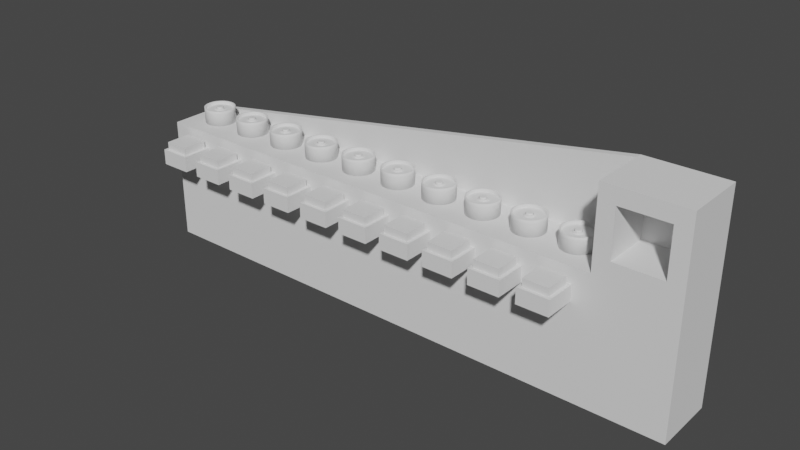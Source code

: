 # Source: Pillars.blend  (saved by Blender 3.0.42; exported with 4.5.12 LTS)
import bpy
from mathutils import Matrix  # noqa: F401  (used for matrix-valued properties, if any)

bpy.ops.wm.read_factory_settings(use_empty=True)
scene = bpy.context.scene
scene.name = 'Scene'

# ---- materials (node trees are filled in below, after node groups)
mat_paper = bpy.data.materials.new('Paper')
mat_paperdark = bpy.data.materials.new('PaperDark')
mat_darkness = bpy.data.materials.new('Darkness')
mat_red = bpy.data.materials.new('Red')
mat_interactable = bpy.data.materials.new('Interactable')

# ---- material node trees

# ---- world
world_world = bpy.data.worlds.new('World'); scene.world = world_world
world_world.use_nodes = True; world_world.node_tree.nodes.clear()
_N = world_world.node_tree.nodes; _L = world_world.node_tree.links
n0 = _N.new('ShaderNodeOutputWorld'); n0.name = 'World Output'; n0.location = (300, 300)
n1 = _N.new('ShaderNodeBackground'); n1.name = 'Background'; n1.location = (10, 300)
n1.inputs[0].default_value = (0.05088, 0.05088, 0.05088, 1.0)
_L.new(n1.outputs[0], n0.inputs[0])
n0.is_active_output = True
world_world.color = (0.05088, 0.05088, 0.05088)
world_world.use_sun_shadow = False
world_world.sun_shadow_jitter_overblur = 0.0

# ---- meshes
me_cube = bpy.data.meshes.new('Cube')
me_cube.from_pydata([(-4.5, -1.0, 1.192e-07), (-4.5, -1.0, 2.0), (-4.5, -1.192e-07, 1.192e-07), (-4.5, -1.192e-07, 2.0), (4.5, -1.0, 1.192e-07), (4.25, -1.0, 2.25), (4.5, -1.192e-07, 1.192e-07), (4.5, -1.192e-07, 2.0), (3.25, -1.192e-07, 2.0), (3.5, -1.0, 2.25), (3.25, -1.192e-07, 3.25), (4.5, -1.192e-07, 3.25), (4.25, -1.0, 3.0), (3.5, -1.0, 3.0), (4.5, -1.0, 2.0), (3.25, -1.0, 2.0), (4.5, -1.0, 3.25), (3.25, -1.0, 3.25), (4.25, -0.25, 2.25), (3.5, -0.25, 2.25), (4.25, -0.25, 3.0), (3.5, -0.25, 3.0), (-4.25, -1.5, 1.5), (-4.25, -1.5, 1.75), (-4.25, -1.0, 1.5), (-4.25, -1.0, 1.75), (-3.75, -1.5, 1.5), (-3.75, -1.5, 1.75), (-3.75, -1.0, 1.5), (-3.75, -1.0, 1.75), (-3.5, -1.5, 1.5), (-3.5, -1.5, 1.75), (-3.5, -1.0, 1.5), (-3.5, -1.0, 1.75), (-3.0, -1.5, 1.5), (-3.0, -1.5, 1.75), (-3.0, -1.0, 1.5), (-3.0, -1.0, 1.75), (-2.75, -1.5, 1.5), (-2.75, -1.5, 1.75), (-2.75, -1.0, 1.5), (-2.75, -1.0, 1.75), (-2.25, -1.5, 1.5), (-2.25, -1.5, 1.75), (-2.25, -1.0, 1.5), (-2.25, -1.0, 1.75), (-2.0, -1.5, 1.5), (-2.0, -1.5, 1.75), (-2.0, -1.0, 1.5), (-2.0, -1.0, 1.75), (-1.5, -1.5, 1.5), (-1.5, -1.5, 1.75), (-1.5, -1.0, 1.5), (-1.5, -1.0, 1.75), (-1.25, -1.5, 1.5), (-1.25, -1.5, 1.75), (-1.25, -1.0, 1.5), (-1.25, -1.0, 1.75), (-0.75, -1.5, 1.5), (-0.75, -1.5, 1.75), (-0.75, -1.0, 1.5), (-0.75, -1.0, 1.75), (-0.5, -1.5, 1.5), (-0.5, -1.5, 1.75), (-0.5, -1.0, 1.5), (-0.5, -1.0, 1.75), (4.768e-07, -1.5, 1.5), (4.768e-07, -1.5, 1.75), (4.768e-07, -1.0, 1.5), (4.768e-07, -1.0, 1.75), (0.25, -1.5, 1.5), (0.25, -1.5, 1.75), (0.25, -1.0, 1.5), (0.25, -1.0, 1.75), (0.75, -1.5, 1.5), (0.75, -1.5, 1.75), (0.75, -1.0, 1.5), (0.75, -1.0, 1.75), (1.0, -1.5, 1.5), (1.0, -1.5, 1.75), (1.0, -1.0, 1.5), (1.0, -1.0, 1.75), (1.5, -1.5, 1.5), (1.5, -1.5, 1.75), (1.5, -1.0, 1.5), (1.5, -1.0, 1.75), (1.75, -1.5, 1.5), (1.75, -1.5, 1.75), (1.75, -1.0, 1.5), (1.75, -1.0, 1.75), (2.25, -1.5, 1.5), (2.25, -1.5, 1.75), (2.25, -1.0, 1.5), (2.25, -1.0, 1.75), (2.5, -1.5, 1.5), (2.5, -1.5, 1.75), (2.5, -1.0, 1.5), (2.5, -1.0, 1.75), (3.0, -1.5, 1.5), (3.0, -1.5, 1.75), (3.0, -1.0, 1.5), (3.0, -1.0, 1.75)], [], [(0, 1, 3, 2), (2, 3, 8, 7, 6), (6, 7, 14, 4), (4, 14, 15, 1, 0), (2, 6, 4, 0), (8, 3, 1, 15), (9, 5, 18, 19), (11, 10, 17, 16), (7, 8, 10, 11), (8, 15, 17, 10), (14, 7, 11, 16), (5, 9, 15, 14), (13, 12, 16, 17), (12, 5, 14, 16), (9, 13, 17, 15), (19, 18, 20, 21), (13, 9, 19, 21), (12, 13, 21, 20), (5, 12, 20, 18), (22, 23, 25, 24), (24, 25, 29, 28), (28, 29, 27, 26), (26, 27, 23, 22), (24, 28, 26, 22), (29, 25, 23, 27), (30, 31, 33, 32), (32, 33, 37, 36), (36, 37, 35, 34), (34, 35, 31, 30), (32, 36, 34, 30), (37, 33, 31, 35), (38, 39, 41, 40), (40, 41, 45, 44), (44, 45, 43, 42), (42, 43, 39, 38), (40, 44, 42, 38), (45, 41, 39, 43), (46, 47, 49, 48), (48, 49, 53, 52), (52, 53, 51, 50), (50, 51, 47, 46), (48, 52, 50, 46), (53, 49, 47, 51), (54, 55, 57, 56), (56, 57, 61, 60), (60, 61, 59, 58), (58, 59, 55, 54), (56, 60, 58, 54), (61, 57, 55, 59), (62, 63, 65, 64), (64, 65, 69, 68), (68, 69, 67, 66), (66, 67, 63, 62), (64, 68, 66, 62), (69, 65, 63, 67), (70, 71, 73, 72), (72, 73, 77, 76), (76, 77, 75, 74), (74, 75, 71, 70), (72, 76, 74, 70), (77, 73, 71, 75), (78, 79, 81, 80), (80, 81, 85, 84), (84, 85, 83, 82), (82, 83, 79, 78), (80, 84, 82, 78), (85, 81, 79, 83), (86, 87, 89, 88), (88, 89, 93, 92), (92, 93, 91, 90), (90, 91, 87, 86), (88, 92, 90, 86), (93, 89, 87, 91), (94, 95, 97, 96), (96, 97, 101, 100), (100, 101, 99, 98), (98, 99, 95, 94), (96, 100, 98, 94), (101, 97, 95, 99)])
_uv = me_cube.uv_layers.new(name='UVMap')
_uv.uv.foreach_set('vector', [0.95, 0.325, 0.95, 0.525, 0.85, 0.525, 0.85, 0.325, 0.325, 0.0, 0.525, 0.0, 0.525, 0.775, 0.525, 0.9, 0.325, 0.9, 0.95, 8.742e-09, 0.95, 0.2, 0.85, 0.2, 0.85, 0.0, 0.325, 0.9, 0.125, 0.9, 0.125, 0.775, 0.125, 0.0, 0.325, 0.0, 0.75, 0.0, 0.75, 0.9, 0.65, 0.9, 0.65, 0.0, 0.85, 0.0, 0.85, 0.775, 0.75, 0.775, 0.75, 0.0, 0.85, 0.8, 0.85, 0.725, 0.925, 0.725, 0.925, 0.8, 0.95, 0.525, 0.95, 0.65, 0.85, 0.65, 0.85, 0.525, 0.525, 0.9, 0.525, 0.775, 0.65, 0.775, 0.65, 0.9, 0.75, 0.775, 0.85, 0.775, 0.85, 0.9, 0.75, 0.9, 0.85, 0.2, 0.95, 0.2, 0.95, 0.325, 0.85, 0.325, 0.1, 0.875, 0.1, 0.8, 0.125, 0.775, 0.125, 0.9, 0.025, 0.8, 0.025, 0.875, 0.0, 0.9, 0.0, 0.775, 0.025, 0.875, 0.1, 0.875, 0.125, 0.9, 0.0, 0.9, 0.1, 0.8, 0.025, 0.8, 0.0, 0.775, 0.125, 0.775, 0.925, 0.65, 0.925, 0.725, 0.85, 0.725, 0.85, 0.65, 0.85, 0.95, 0.85, 0.875, 0.925, 0.875, 0.925, 0.95, 0.85, 0.875, 0.85, 0.8, 0.925, 0.8, 0.925, 0.875, 0.075, 0.9, 0.075, 0.975, 0.0, 0.975, 0.0, 0.9, 0.25, 1.0, 0.225, 1.0, 0.225, 0.95, 0.25, 0.95, 1.0, 0.5, 0.975, 0.5, 0.975, 0.45, 1.0, 0.45, 0.175, 1.0, 0.15, 1.0, 0.15, 0.95, 0.175, 0.95, 1.0, 0.45, 0.975, 0.45, 0.975, 0.4, 1.0, 0.4, 0.925, 0.65, 0.975, 0.65, 0.975, 0.7, 0.925, 0.7, 0.975, 0.8, 0.975, 0.85, 0.925, 0.85, 0.925, 0.8, 1.0, 0.05, 0.975, 0.05, 0.975, 0.0, 1.0, 0.0, 0.45, 1.0, 0.425, 1.0, 0.425, 0.95, 0.45, 0.95, 0.15, 1.0, 0.125, 1.0, 0.125, 0.95, 0.15, 0.95, 0.475, 1.0, 0.45, 1.0, 0.45, 0.95, 0.475, 0.95, 0.975, 0.75, 0.975, 0.8, 0.925, 0.8, 0.925, 0.75, 0.275, 0.9, 0.325, 0.9, 0.325, 0.95, 0.275, 0.95, 0.35, 1.0, 0.325, 1.0, 0.325, 0.95, 0.35, 0.95, 0.975, 0.3, 0.95, 0.3, 0.95, 0.25, 0.975, 0.25, 1.0, 0.1, 0.975, 0.1, 0.975, 0.05, 1.0, 0.05, 0.975, 0.4, 0.95, 0.4, 0.95, 0.35, 0.975, 0.35, 0.725, 0.9, 0.725, 0.95, 0.675, 0.95, 0.675, 0.9, 0.575, 0.9, 0.575, 0.95, 0.525, 0.95, 0.525, 0.9, 1.0, 0.35, 0.975, 0.35, 0.975, 0.3, 1.0, 0.3, 0.975, 0.2, 0.95, 0.2, 0.95, 0.15, 0.975, 0.15, 0.275, 1.0, 0.25, 1.0, 0.25, 0.95, 0.275, 0.95, 0.975, 0.45, 0.95, 0.45, 0.95, 0.4, 0.975, 0.4, 0.525, 0.9, 0.525, 0.95, 0.475, 0.95, 0.475, 0.9, 0.475, 0.9, 0.475, 0.95, 0.425, 0.95, 0.425, 0.9, 1.0, 0.15, 0.975, 0.15, 0.975, 0.1, 1.0, 0.1, 0.975, 0.25, 0.95, 0.25, 0.95, 0.2, 0.975, 0.2, 0.1, 1.0, 0.075, 1.0, 0.075, 0.95, 0.1, 0.95, 0.975, 0.35, 0.95, 0.35, 0.95, 0.3, 0.975, 0.3, 0.425, 0.9, 0.425, 0.95, 0.375, 0.95, 0.375, 0.9, 0.625, 0.9, 0.625, 0.95, 0.575, 0.95, 0.575, 0.9, 0.975, 0.95, 0.95, 0.95, 0.95, 0.9, 0.975, 0.9, 0.975, 0.55, 0.95, 0.55, 0.95, 0.5, 0.975, 0.5, 0.975, 0.6, 0.95, 0.6, 0.95, 0.55, 0.975, 0.55, 0.975, 0.5, 0.95, 0.5, 0.95, 0.45, 0.975, 0.45, 0.675, 0.9, 0.675, 0.95, 0.625, 0.95, 0.625, 0.9, 0.375, 0.9, 0.375, 0.95, 0.325, 0.95, 0.325, 0.9, 1.0, 0.3, 0.975, 0.3, 0.975, 0.25, 1.0, 0.25, 0.975, 0.15, 0.95, 0.15, 0.95, 0.1, 0.975, 0.1, 0.125, 1.0, 0.1, 1.0, 0.1, 0.95, 0.125, 0.95, 0.975, 0.1, 0.95, 0.1, 0.95, 0.05, 0.975, 0.05, 0.225, 0.9, 0.225, 0.95, 0.175, 0.95, 0.175, 0.9, 0.175, 0.9, 0.175, 0.95, 0.125, 0.95, 0.125, 0.9, 0.2, 1.0, 0.175, 1.0, 0.175, 0.95, 0.2, 0.95, 1.0, 0.4, 0.975, 0.4, 0.975, 0.35, 1.0, 0.35, 0.225, 1.0, 0.2, 1.0, 0.2, 0.95, 0.225, 0.95, 0.375, 1.0, 0.35, 1.0, 0.35, 0.95, 0.375, 0.95, 0.925, 0.7, 0.975, 0.7, 0.975, 0.75, 0.925, 0.75, 0.925, 0.85, 0.975, 0.85, 0.975, 0.9, 0.925, 0.9, 0.3, 1.0, 0.275, 1.0, 0.275, 0.95, 0.3, 0.95, 0.95, 0.95, 0.925, 0.95, 0.925, 0.9, 0.95, 0.9, 0.325, 1.0, 0.3, 1.0, 0.3, 0.95, 0.325, 0.95, 0.975, 0.05, 0.95, 0.05, 0.95, 0.0, 0.975, 0.0, 0.125, 0.9, 0.125, 0.95, 0.075, 0.95, 0.075, 0.9, 0.275, 0.9, 0.275, 0.95, 0.225, 0.95, 0.225, 0.9, 1.0, 0.25, 0.975, 0.25, 0.975, 0.2, 1.0, 0.2, 0.4, 1.0, 0.375, 1.0, 0.375, 0.95, 0.4, 0.95, 1.0, 0.2, 0.975, 0.2, 0.975, 0.15, 1.0, 0.15, 0.425, 1.0, 0.4, 1.0, 0.4, 0.95, 0.425, 0.95, 0.825, 0.9, 0.825, 0.95, 0.775, 0.95, 0.775, 0.9, 0.775, 0.9, 0.775, 0.95, 0.725, 0.95, 0.725, 0.9])
me_cube.materials.append(mat_paper)
me_cube.materials.append(mat_paperdark)
me_cube.use_remesh_fix_poles = True
me_cube.use_remesh_preserve_attributes = False
me_cube.update()
me_circle = bpy.data.meshes.new('Circle')
me_circle.from_pydata([(-2.861e-07, 0.1, 0.0), (-0.01951, 0.09808, 0.0), (-0.03827, 0.09239, 0.0), (-0.05556, 0.08315, 0.0), (-0.07071, 0.07071, 0.0), (-0.08315, 0.05556, 0.0), (-0.09239, 0.03827, 0.0), (-0.09808, 0.01951, 0.0), (-0.1, -5.861e-09, 0.0), (-0.09808, -0.01951, 0.0), (-0.09239, -0.03827, 0.0), (-0.08315, -0.05556, 0.0), (-0.07071, -0.07071, 0.0), (-0.05556, -0.08315, 0.0), (-0.03827, -0.09239, 0.0), (-0.01951, -0.09808, 0.0), (-2.774e-07, -0.1, 0.0), (0.01951, -0.09808, 0.0), (0.03827, -0.09239, 0.0), (0.05556, -0.08315, 0.0), (0.07071, -0.07071, 0.0), (0.08315, -0.05556, 0.0), (0.09239, -0.03827, 0.0), (0.09808, -0.01951, 0.0), (0.1, -2.976e-10, 0.0), (0.09808, 0.01951, 0.0), (0.09239, 0.03827, 0.0), (0.08315, 0.05556, 0.0), (0.07071, 0.07071, 0.0), (0.05556, 0.08315, 0.0), (0.03827, 0.09239, 0.0), (0.01951, 0.09808, 0.0), (-0.01951, 0.09808, 0.08), (-2.861e-07, 0.1, 0.08), (-0.03827, 0.09239, 0.08), (-0.05556, 0.08315, 0.08), (-0.07071, 0.07071, 0.08), (-0.08315, 0.05556, 0.08), (-0.09239, 0.03827, 0.08), (-0.09808, 0.01951, 0.08), (-0.1, -5.861e-09, 0.08), (-0.09808, -0.01951, 0.08), (-0.09239, -0.03827, 0.08), (-0.08315, -0.05556, 0.08), (-0.07071, -0.07071, 0.08), (-0.05556, -0.08315, 0.08), (-0.03827, -0.09239, 0.08), (-0.01951, -0.09808, 0.08), (-2.774e-07, -0.1, 0.08), (0.01951, -0.09808, 0.08), (0.03827, -0.09239, 0.08), (0.05556, -0.08315, 0.08), (0.07071, -0.07071, 0.08), (0.08315, -0.05556, 0.08), (0.09239, -0.03827, 0.08), (0.09808, -0.01951, 0.08), (0.1, -2.976e-10, 0.08), (0.09808, 0.01951, 0.08), (0.09239, 0.03827, 0.08), (0.08315, 0.05556, 0.08), (0.07071, 0.07071, 0.08), (0.05556, 0.08315, 0.08), (0.03827, 0.09239, 0.08), (0.01951, 0.09808, 0.08), (-0.005787, 0.02909, 0.08), (-2.872e-07, 0.02966, 0.08), (-0.01135, 0.0274, 0.08), (-0.01648, 0.02466, 0.08), (-0.02097, 0.02097, 0.08), (-0.02466, 0.01648, 0.08), (-0.0274, 0.01135, 0.08), (-0.02909, 0.005787, 0.08), (-0.02966, -3.988e-09, 0.08), (-0.02909, -0.005787, 0.08), (-0.0274, -0.01135, 0.08), (-0.02466, -0.01648, 0.08), (-0.02097, -0.02097, 0.08), (-0.01648, -0.02466, 0.08), (-0.01135, -0.0274, 0.08), (-0.005787, -0.02909, 0.08), (-2.816e-07, -0.02966, 0.08), (0.005786, -0.02909, 0.08), (0.01135, -0.0274, 0.08), (0.01648, -0.02466, 0.08), (0.02097, -0.02097, 0.08), (0.02466, -0.01648, 0.08), (0.0274, -0.01135, 0.08), (0.02909, -0.005787, 0.08), (0.02966, -2.976e-10, 0.08), (0.02909, 0.005787, 0.08), (0.0274, 0.01135, 0.08), (0.02466, 0.01648, 0.08), (0.02097, 0.02097, 0.08), (0.01648, 0.02466, 0.08), (0.01135, 0.0274, 0.08), (0.005786, 0.02909, 0.08), (-0.01951, 0.09808, 0.1), (-2.861e-07, 0.1, 0.1), (-0.03827, 0.09239, 0.1), (-0.05556, 0.08315, 0.1), (-0.07071, 0.07071, 0.1), (-0.08315, 0.05556, 0.1), (-0.09239, 0.03827, 0.1), (-0.09808, 0.01951, 0.1), (-0.1, -5.861e-09, 0.1), (-0.09808, -0.01951, 0.1), (-0.09239, -0.03827, 0.1), (-0.08315, -0.05556, 0.1), (-0.07071, -0.07071, 0.1), (-0.05556, -0.08315, 0.1), (-0.03827, -0.09239, 0.1), (-0.01951, -0.09808, 0.1), (-2.774e-07, -0.1, 0.1), (0.01951, -0.09808, 0.1), (0.03827, -0.09239, 0.1), (0.05556, -0.08315, 0.1), (0.07071, -0.07071, 0.1), (0.08315, -0.05556, 0.1), (0.09239, -0.03827, 0.1), (0.09808, -0.01951, 0.1), (0.1, -2.976e-10, 0.1), (0.09808, 0.01951, 0.1), (0.09239, 0.03827, 0.1), (0.08315, 0.05556, 0.1), (0.07071, 0.07071, 0.1), (0.05556, 0.08315, 0.1), (0.03827, 0.09239, 0.1), (0.01951, 0.09808, 0.1), (-2.851e-07, 0.09196, 0.1), (-0.01794, 0.09019, 0.1), (-0.03519, 0.08496, 0.1), (-0.05109, 0.07646, 0.1), (-0.06503, 0.06503, 0.1), (-0.07646, 0.05109, 0.1), (-0.08496, 0.03519, 0.1), (-0.09019, 0.01794, 0.1), (-0.09196, -5.621e-09, 0.1), (-0.09019, -0.01794, 0.1), (-0.08496, -0.03519, 0.1), (-0.07646, -0.05109, 0.1), (-0.06503, -0.06503, 0.1), (-0.05109, -0.07646, 0.1), (-0.03519, -0.08496, 0.1), (-0.01794, -0.09019, 0.1), (-2.778e-07, -0.09196, 0.1), (0.01794, -0.09019, 0.1), (0.03519, -0.08496, 0.1), (0.05109, -0.07646, 0.1), (0.06503, -0.06503, 0.1), (0.07646, -0.05109, 0.1), (0.08496, -0.03519, 0.1), (0.09019, -0.01794, 0.1), (0.09196, -2.976e-10, 0.1), (0.09019, 0.01794, 0.1), (0.08496, 0.03519, 0.1), (0.07646, 0.05109, 0.1), (0.06503, 0.06503, 0.1), (0.05109, 0.07646, 0.1), (0.03519, 0.08496, 0.1), (0.01794, 0.09019, 0.1), (0.01794, 0.09019, 0.08), (-2.851e-07, 0.09196, 0.08), (0.03519, 0.08496, 0.08), (0.05109, 0.07646, 0.08), (0.06503, 0.06503, 0.08), (0.07646, 0.05109, 0.08), (0.08496, 0.03519, 0.08), (0.09019, 0.01794, 0.08), (0.09196, -2.976e-10, 0.08), (0.09019, -0.01794, 0.08), (0.08496, -0.03519, 0.08), (0.07646, -0.05109, 0.08), (0.06503, -0.06503, 0.08), (0.05109, -0.07646, 0.08), (0.03519, -0.08496, 0.08), (0.01794, -0.09019, 0.08), (-2.778e-07, -0.09196, 0.08), (-0.01794, -0.09019, 0.08), (-0.03519, -0.08496, 0.08), (-0.05109, -0.07646, 0.08), (-0.06503, -0.06503, 0.08), (-0.07646, -0.05109, 0.08), (-0.08496, -0.03519, 0.08), (-0.09019, -0.01794, 0.08), (-0.09196, -5.621e-09, 0.08), (-0.09019, 0.01794, 0.08), (-0.08496, 0.03519, 0.08), (-0.07646, 0.05109, 0.08), (-0.06503, 0.06503, 0.08), (-0.05109, 0.07646, 0.08), (-0.03519, 0.08496, 0.08), (-0.01794, 0.09019, 0.08), (0.004572, 0.02299, 0.09), (-2.758e-07, 0.02344, 0.09), (0.008969, 0.02165, 0.09), (0.01302, 0.01949, 0.09), (0.01657, 0.01657, 0.09), (0.01949, 0.01302, 0.09), (0.02165, 0.008969, 0.09), (0.02299, 0.004572, 0.09), (0.02344, 2.996e-09, 0.09), (0.02299, -0.004572, 0.09), (0.02165, -0.008969, 0.09), (0.01949, -0.01302, 0.09), (0.01657, -0.01657, 0.09), (0.01302, -0.01949, 0.09), (0.008969, -0.02165, 0.09), (0.004572, -0.02299, 0.09), (-2.626e-07, -0.02344, 0.09), (-0.004573, -0.02299, 0.09), (-0.008969, -0.02165, 0.09), (-0.01302, -0.01949, 0.09), (-0.01657, -0.01657, 0.09), (-0.01949, -0.01302, 0.09), (-0.02165, -0.008969, 0.09), (-0.02299, -0.004572, 0.09), (-0.02344, -6.111e-09, 0.09), (-0.02299, 0.004572, 0.09), (-0.02165, 0.008969, 0.09), (-0.01949, 0.01302, 0.09), (-0.01657, 0.01657, 0.09), (-0.01302, 0.01949, 0.09), (-0.008969, 0.02165, 0.09), (-0.004573, 0.02299, 0.09), (0.005786, 0.02909, 0.09), (-2.872e-07, 0.02966, 0.09), (0.01135, 0.0274, 0.09), (0.01648, 0.02466, 0.09), (0.02097, 0.02097, 0.09), (0.02466, 0.01648, 0.09), (0.0274, 0.01135, 0.09), (0.02909, 0.005787, 0.09), (0.02966, -2.976e-10, 0.09), (0.02909, -0.005787, 0.09), (0.0274, -0.01135, 0.09), (0.02466, -0.01648, 0.09), (0.02097, -0.02097, 0.09), (0.01648, -0.02466, 0.09), (0.01135, -0.0274, 0.09), (0.005786, -0.02909, 0.09), (-2.816e-07, -0.02966, 0.09), (-0.005787, -0.02909, 0.09), (-0.01135, -0.0274, 0.09), (-0.01648, -0.02466, 0.09), (-0.02097, -0.02097, 0.09), (-0.02466, -0.01648, 0.09), (-0.0274, -0.01135, 0.09), (-0.02909, -0.005787, 0.09), (-0.02966, -3.988e-09, 0.09), (-0.02909, 0.005787, 0.09), (-0.0274, 0.01135, 0.09), (-0.02466, 0.01648, 0.09), (-0.02097, 0.02097, 0.09), (-0.01648, 0.02466, 0.09), (-0.01135, 0.0274, 0.09), (-0.005787, 0.02909, 0.09), (0.004572, 0.02299, 0.06), (-2.758e-07, 0.02344, 0.06), (0.008969, 0.02165, 0.06), (0.01302, 0.01949, 0.06), (0.01657, 0.01657, 0.06), (0.01949, 0.01302, 0.06), (0.02165, 0.008969, 0.06), (0.02299, 0.004572, 0.06), (0.02344, 2.996e-09, 0.06), (0.02299, -0.004572, 0.06), (0.02165, -0.008969, 0.06), (0.01949, -0.01302, 0.06), (0.01657, -0.01657, 0.06), (0.01302, -0.01949, 0.06), (0.008969, -0.02165, 0.06), (0.004572, -0.02299, 0.06), (-2.626e-07, -0.02344, 0.06), (-0.004573, -0.02299, 0.06), (-0.008969, -0.02165, 0.06), (-0.01302, -0.01949, 0.06), (-0.01657, -0.01657, 0.06), (-0.01949, -0.01302, 0.06), (-0.02165, -0.008969, 0.06), (-0.02299, -0.004572, 0.06), (-0.02344, -6.111e-09, 0.06), (-0.02299, 0.004572, 0.06), (-0.02165, 0.008969, 0.06), (-0.01949, 0.01302, 0.06), (-0.01657, 0.01657, 0.06), (-0.01302, 0.01949, 0.06), (-0.008969, 0.02165, 0.06), (-0.004573, 0.02299, 0.06)], [], [(1, 0, 31, 30, 29, 28, 27, 26, 25, 24, 23, 22, 21, 20, 19, 18, 17, 16, 15, 14, 13, 12, 11, 10, 9, 8, 7, 6, 5, 4, 3, 2), (11, 12, 44, 43), (25, 26, 58, 57), (12, 13, 45, 44), (26, 27, 59, 58), (13, 14, 46, 45), (0, 1, 32, 33), (27, 28, 60, 59), (14, 15, 47, 46), (1, 2, 34, 32), (28, 29, 61, 60), (15, 16, 48, 47), (2, 3, 35, 34), (29, 30, 62, 61), (16, 17, 49, 48), (3, 4, 36, 35), (30, 31, 63, 62), (17, 18, 50, 49), (4, 5, 37, 36), (31, 0, 33, 63), (18, 19, 51, 50), (5, 6, 38, 37), (19, 20, 52, 51), (6, 7, 39, 38), (20, 21, 53, 52), (7, 8, 40, 39), (21, 22, 54, 53), (8, 9, 41, 40), (22, 23, 55, 54), (9, 10, 42, 41), (23, 24, 56, 55), (10, 11, 43, 42), (24, 25, 57, 56), (178, 179, 141, 142), (38, 39, 103, 102), (177, 178, 142, 143), (37, 38, 102, 101), (63, 33, 97, 127), (176, 177, 143, 144), (36, 37, 101, 100), (62, 63, 127, 126), (175, 176, 144, 145), (35, 36, 100, 99), (61, 62, 126, 125), (174, 175, 145, 146), (34, 35, 99, 98), (60, 61, 125, 124), (173, 174, 146, 147), (32, 34, 98, 96), (59, 60, 124, 123), (172, 173, 147, 148), (33, 32, 96, 97), (58, 59, 123, 122), (171, 172, 148, 149), (57, 58, 122, 121), (170, 171, 149, 150), (56, 57, 121, 120), (169, 170, 150, 151), (55, 56, 120, 119), (168, 169, 151, 152), (54, 55, 119, 118), (167, 168, 152, 153), (53, 54, 118, 117), (166, 167, 153, 154), (52, 53, 117, 116), (69, 70, 250, 251), (129, 128, 97, 96), (130, 129, 96, 98), (131, 130, 98, 99), (132, 131, 99, 100), (133, 132, 100, 101), (134, 133, 101, 102), (135, 134, 102, 103), (136, 135, 103, 104), (137, 136, 104, 105), (138, 137, 105, 106), (139, 138, 106, 107), (140, 139, 107, 108), (141, 140, 108, 109), (142, 141, 109, 110), (143, 142, 110, 111), (144, 143, 111, 112), (145, 144, 112, 113), (146, 145, 113, 114), (147, 146, 114, 115), (148, 147, 115, 116), (149, 148, 116, 117), (150, 149, 117, 118), (151, 150, 118, 119), (152, 151, 119, 120), (153, 152, 120, 121), (154, 153, 121, 122), (155, 154, 122, 123), (156, 155, 123, 124), (157, 156, 124, 125), (158, 157, 125, 126), (159, 158, 126, 127), (128, 159, 127, 97), (39, 40, 104, 103), (179, 180, 140, 141), (40, 41, 105, 104), (180, 181, 139, 140), (41, 42, 106, 105), (181, 182, 138, 139), (42, 43, 107, 106), (182, 183, 137, 138), (43, 44, 108, 107), (183, 184, 136, 137), (44, 45, 109, 108), (184, 185, 135, 136), (45, 46, 110, 109), (185, 186, 134, 135), (46, 47, 111, 110), (186, 187, 133, 134), (161, 160, 159, 128), (47, 48, 112, 111), (187, 188, 132, 133), (160, 162, 158, 159), (48, 49, 113, 112), (188, 189, 131, 132), (162, 163, 157, 158), (49, 50, 114, 113), (189, 190, 130, 131), (163, 164, 156, 157), (50, 51, 115, 114), (190, 191, 129, 130), (164, 165, 155, 156), (51, 52, 116, 115), (191, 161, 128, 129), (165, 166, 154, 155), (65, 95, 160, 161), (95, 94, 162, 160), (94, 93, 163, 162), (93, 92, 164, 163), (92, 91, 165, 164), (91, 90, 166, 165), (90, 89, 167, 166), (89, 88, 168, 167), (88, 87, 169, 168), (87, 86, 170, 169), (86, 85, 171, 170), (85, 84, 172, 171), (84, 83, 173, 172), (83, 82, 174, 173), (82, 81, 175, 174), (81, 80, 176, 175), (80, 79, 177, 176), (79, 78, 178, 177), (78, 77, 179, 178), (77, 76, 180, 179), (76, 75, 181, 180), (75, 74, 182, 181), (74, 73, 183, 182), (73, 72, 184, 183), (72, 71, 185, 184), (71, 70, 186, 185), (70, 69, 187, 186), (69, 68, 188, 187), (68, 67, 189, 188), (67, 66, 190, 189), (66, 64, 191, 190), (64, 65, 161, 191), (209, 208, 272, 273), (82, 83, 237, 238), (95, 65, 225, 224), (68, 69, 251, 252), (81, 82, 238, 239), (94, 95, 224, 226), (67, 68, 252, 253), (80, 81, 239, 240), (93, 94, 226, 227), (66, 67, 253, 254), (79, 80, 240, 241), (92, 93, 227, 228), (64, 66, 254, 255), (78, 79, 241, 242), (91, 92, 228, 229), (65, 64, 255, 225), (77, 78, 242, 243), (90, 91, 229, 230), (76, 77, 243, 244), (89, 90, 230, 231), (75, 76, 244, 245), (88, 89, 231, 232), (74, 75, 245, 246), (87, 88, 232, 233), (73, 74, 246, 247), (86, 87, 233, 234), (72, 73, 247, 248), (85, 86, 234, 235), (71, 72, 248, 249), (84, 85, 235, 236), (70, 71, 249, 250), (83, 84, 236, 237), (193, 192, 224, 225), (192, 194, 226, 224), (194, 195, 227, 226), (195, 196, 228, 227), (196, 197, 229, 228), (197, 198, 230, 229), (198, 199, 231, 230), (199, 200, 232, 231), (200, 201, 233, 232), (201, 202, 234, 233), (202, 203, 235, 234), (203, 204, 236, 235), (204, 205, 237, 236), (205, 206, 238, 237), (206, 207, 239, 238), (207, 208, 240, 239), (208, 209, 241, 240), (209, 210, 242, 241), (210, 211, 243, 242), (211, 212, 244, 243), (212, 213, 245, 244), (213, 214, 246, 245), (214, 215, 247, 246), (215, 216, 248, 247), (216, 217, 249, 248), (217, 218, 250, 249), (218, 219, 251, 250), (219, 220, 252, 251), (220, 221, 253, 252), (221, 222, 254, 253), (222, 223, 255, 254), (223, 193, 225, 255), (256, 257, 287, 286, 285, 284, 283, 282, 281, 280, 279, 278, 277, 276, 275, 274, 273, 272, 271, 270, 269, 268, 267, 266, 265, 264, 263, 262, 261, 260, 259, 258), (196, 195, 259, 260), (223, 222, 286, 287), (210, 209, 273, 274), (197, 196, 260, 261), (193, 223, 287, 257), (211, 210, 274, 275), (198, 197, 261, 262), (212, 211, 275, 276), (199, 198, 262, 263), (213, 212, 276, 277), (200, 199, 263, 264), (214, 213, 277, 278), (201, 200, 264, 265), (215, 214, 278, 279), (202, 201, 265, 266), (216, 215, 279, 280), (203, 202, 266, 267), (217, 216, 280, 281), (204, 203, 267, 268), (218, 217, 281, 282), (205, 204, 268, 269), (219, 218, 282, 283), (206, 205, 269, 270), (192, 193, 257, 256), (220, 219, 283, 284), (207, 206, 270, 271), (194, 192, 256, 258), (221, 220, 284, 285), (208, 207, 271, 272), (195, 194, 258, 259), (222, 221, 285, 286)])
me_circle.polygons.foreach_set('use_smooth', [0, 1, 1, 1, 1, 1, 1, 1, 1, 1, 1, 1, 1, 1, 1, 1, 1, 1, 1, 1, 1, 1, 1, 1, 1, 1, 1, 1, 1, 1, 1, 1, 1, 1, 1, 1, 1, 1, 1, 1, 1, 1, 1, 1, 1, 1, 1, 1, 1, 1, 1, 1, 1, 1, 1, 1, 1, 1, 1, 1, 1, 1, 1, 1, 1, 1, 0, 0, 0, 0, 0, 0, 0, 0, 0, 0, 0, 0, 0, 0, 0, 0, 0, 0, 0, 0, 0, 0, 0, 0, 0, 0, 0, 0, 0, 0, 0, 0, 1, 1, 1, 1, 1, 1, 1, 1, 1, 1, 1, 1, 1, 1, 1, 1, 1, 1, 1, 1, 1, 1, 1, 1, 1, 1, 1, 1, 1, 1, 1, 1, 0, 0, 0, 0, 0, 0, 0, 0, 0, 0, 0, 0, 0, 0, 0, 0, 0, 0, 0, 0, 0, 0, 0, 0, 0, 0, 0, 0, 0, 0, 0, 0, 0, 1, 1, 1, 1, 1, 1, 1, 1, 1, 1, 1, 1, 1, 1, 1, 1, 1, 1, 1, 1, 1, 1, 1, 1, 1, 1, 1, 1, 1, 1, 1, 0, 0, 0, 0, 0, 0, 0, 0, 0, 0, 0, 0, 0, 0, 0, 0, 0, 0, 0, 0, 0, 0, 0, 0, 0, 0, 0, 0, 0, 0, 0, 0, 0, 0, 0, 0, 0, 0, 0, 0, 0, 0, 0, 0, 0, 0, 0, 0, 0, 0, 0, 0, 0, 0, 0, 0, 0, 0, 0, 0, 0, 0, 0, 0])
me_circle.polygons.foreach_set('material_index', [0, 0, 0, 0, 0, 0, 0, 0, 0, 0, 0, 0, 0, 0, 0, 0, 0, 0, 0, 0, 0, 0, 0, 0, 0, 0, 0, 0, 0, 0, 0, 0, 0, 1, 1, 1, 1, 1, 1, 1, 1, 1, 1, 1, 1, 1, 1, 1, 1, 1, 1, 1, 1, 1, 1, 1, 1, 1, 1, 1, 1, 1, 1, 1, 1, 1, 1, 1, 1, 1, 1, 1, 1, 1, 1, 1, 1, 1, 1, 1, 1, 1, 1, 1, 1, 1, 1, 1, 1, 1, 1, 1, 1, 1, 1, 1, 1, 1, 1, 1, 1, 1, 1, 1, 1, 1, 1, 1, 1, 1, 1, 1, 1, 1, 1, 1, 1, 1, 1, 1, 1, 1, 1, 1, 1, 1, 1, 1, 1, 1, 0, 0, 0, 0, 0, 0, 0, 0, 0, 0, 0, 0, 0, 0, 0, 0, 0, 0, 0, 0, 0, 0, 0, 0, 0, 0, 0, 0, 0, 0, 0, 0, 2, 1, 1, 1, 1, 1, 1, 1, 1, 1, 1, 1, 1, 1, 1, 1, 1, 1, 1, 1, 1, 1, 1, 1, 1, 1, 1, 1, 1, 1, 1, 1, 1, 1, 1, 1, 1, 1, 1, 1, 1, 1, 1, 1, 1, 1, 1, 1, 1, 1, 1, 1, 1, 1, 1, 1, 1, 1, 1, 1, 1, 1, 1, 1, 1, 2, 2, 2, 2, 2, 2, 2, 2, 2, 2, 2, 2, 2, 2, 2, 2, 2, 2, 2, 2, 2, 2, 2, 2, 2, 2, 2, 2, 2, 2, 2])
_uv = me_circle.uv_layers.new(name='UVMap')
_uv.uv.foreach_set('vector', [0.1931, 0.857, 0.1517, 0.8487, 0.1128, 0.8326, 0.07767, 0.8091, 0.04783, 0.7793, 0.02438, 0.7442, 0.008233, 0.7052, 4.47e-08, 0.6638, 0.0, 0.6216, 0.008233, 0.5802, 0.02438, 0.5412, 0.04783, 0.5062, 0.07767, 0.4763, 0.1128, 0.4529, 0.1517, 0.4367, 0.1931, 0.4285, 0.2353, 0.4285, 0.2767, 0.4367, 0.3157, 0.4529, 0.3508, 0.4763, 0.3807, 0.5062, 0.4041, 0.5412, 0.4202, 0.5802, 0.4285, 0.6216, 0.4285, 0.6638, 0.4202, 0.7052, 0.4041, 0.7442, 0.3807, 0.7793, 0.3508, 0.8091, 0.3157, 0.8326, 0.2767, 0.8487, 0.2353, 0.857, 0.6438, 0.9195, 0.6438, 0.9585, 0.4715, 0.9585, 0.4715, 0.9195, 0.859, 0.8009, 0.859, 0.8423, 0.6868, 0.8423, 0.6868, 0.8009, 0.6438, 0.9585, 0.6438, 0.9936, 0.4715, 0.9936, 0.4715, 0.9585, 0.859, 0.8423, 0.859, 0.8845, 0.6868, 0.8845, 0.6868, 0.8423, 0.6438, 0.394, 0.6438, 0.4291, 0.4715, 0.4291, 0.4715, 0.394, 0.859, 0.459, 0.859, 0.498, 0.6868, 0.498, 0.6868, 0.459, 0.859, 0.8845, 0.859, 0.9259, 0.6868, 0.9259, 0.6868, 0.8845, 0.6438, 0.4291, 0.6438, 0.4681, 0.4715, 0.4681, 0.4715, 0.4291, 0.859, 0.498, 0.859, 0.5393, 0.6868, 0.5393, 0.6868, 0.498, 0.859, 0.9259, 0.859, 0.9649, 0.6868, 0.9649, 0.6868, 0.9259, 0.6438, 0.4681, 0.6438, 0.5095, 0.4715, 0.5095, 0.4715, 0.4681, 0.859, 0.5393, 0.859, 0.5815, 0.6868, 0.5815, 0.6868, 0.5393, 0.859, 0.9649, 0.859, 1.0, 0.6868, 1.0, 0.6868, 0.9649, 0.6438, 0.5095, 0.6438, 0.5517, 0.4715, 0.5517, 0.4715, 0.5095, 0.859, 0.5815, 0.859, 0.6229, 0.6868, 0.6229, 0.6868, 0.5815, 0.859, 0.394, 0.859, 0.4239, 0.6868, 0.4239, 0.6868, 0.394, 0.6438, 0.5517, 0.6438, 0.5931, 0.4715, 0.5931, 0.4715, 0.5517, 0.859, 0.6229, 0.859, 0.6619, 0.6868, 0.6619, 0.6868, 0.6229, 0.859, 0.4239, 0.859, 0.459, 0.6868, 0.459, 0.6868, 0.4239, 0.6438, 0.5931, 0.6438, 0.6321, 0.4715, 0.6321, 0.4715, 0.5931, 0.859, 0.6619, 0.859, 0.697, 0.6868, 0.697, 0.6868, 0.6619, 0.6438, 0.6321, 0.6438, 0.6672, 0.4715, 0.6672, 0.4715, 0.6321, 0.6438, 0.7205, 0.6438, 0.7556, 0.4715, 0.7556, 0.4715, 0.7205, 0.6438, 0.6672, 0.6438, 0.697, 0.4715, 0.697, 0.4715, 0.6672, 0.6438, 0.7556, 0.6438, 0.7945, 0.4715, 0.7945, 0.4715, 0.7556, 0.6438, 0.697, 0.6438, 0.7205, 0.4715, 0.7205, 0.4715, 0.697, 0.6438, 0.7945, 0.6438, 0.8359, 0.4715, 0.8359, 0.4715, 0.7945, 0.859, 0.697, 0.859, 0.7269, 0.6868, 0.7269, 0.6868, 0.697, 0.6438, 0.8359, 0.6438, 0.8781, 0.4715, 0.8781, 0.4715, 0.8359, 0.859, 0.7269, 0.859, 0.7619, 0.6868, 0.7619, 0.6868, 0.7269, 0.6438, 0.8781, 0.6438, 0.9195, 0.4715, 0.9195, 0.4715, 0.8781, 0.859, 0.7619, 0.859, 0.8009, 0.6868, 0.8009, 0.6868, 0.7619, 0.9021, 0.394, 0.9021, 0.4263, 0.859, 0.4263, 0.859, 0.394, 0.4715, 0.7205, 0.4715, 0.7556, 0.4285, 0.7556, 0.4285, 0.7205, 0.9451, 0.6452, 0.9451, 0.6727, 0.9021, 0.6727, 0.9021, 0.6452, 0.6868, 0.6619, 0.6868, 0.697, 0.6438, 0.697, 0.6438, 0.6619, 0.6868, 0.4239, 0.6868, 0.459, 0.6438, 0.459, 0.6438, 0.4239, 0.9451, 0.613, 0.9451, 0.6452, 0.9021, 0.6452, 0.9021, 0.613, 0.6868, 0.6229, 0.6868, 0.6619, 0.6438, 0.6619, 0.6438, 0.6229, 0.6868, 0.394, 0.6868, 0.4239, 0.6438, 0.4239, 0.6438, 0.394, 0.9451, 0.5771, 0.9451, 0.613, 0.9021, 0.613, 0.9021, 0.5771, 0.6868, 0.5815, 0.6868, 0.6229, 0.6438, 0.6229, 0.6438, 0.5815, 0.6868, 0.9649, 0.6868, 1.0, 0.6438, 1.0, 0.6438, 0.9649, 0.9451, 0.539, 0.9451, 0.5771, 0.9021, 0.5771, 0.9021, 0.539, 0.6868, 0.5393, 0.6868, 0.5815, 0.6438, 0.5815, 0.6438, 0.5393, 0.6868, 0.9259, 0.6868, 0.9649, 0.6438, 0.9649, 0.6438, 0.9259, 0.9451, 0.5002, 0.9451, 0.539, 0.9021, 0.539, 0.9021, 0.5002, 0.6868, 0.498, 0.6868, 0.5393, 0.6438, 0.5393, 0.6438, 0.498, 0.6868, 0.8845, 0.6868, 0.9259, 0.6438, 0.9259, 0.6438, 0.8845, 0.9451, 0.4622, 0.9451, 0.5002, 0.9021, 0.5002, 0.9021, 0.4622, 0.6868, 0.459, 0.6868, 0.498, 0.6438, 0.498, 0.6438, 0.459, 0.6868, 0.8423, 0.6868, 0.8845, 0.6438, 0.8845, 0.6438, 0.8423, 0.9451, 0.4263, 0.9451, 0.4622, 0.9021, 0.4622, 0.9021, 0.4263, 0.6868, 0.8009, 0.6868, 0.8423, 0.6438, 0.8423, 0.6438, 0.8009, 0.9451, 0.394, 0.9451, 0.4263, 0.9021, 0.4263, 0.9021, 0.394, 0.6868, 0.7619, 0.6868, 0.8009, 0.6438, 0.8009, 0.6438, 0.7619, 0.8656, 0.346, 0.8656, 0.3783, 0.8225, 0.3783, 0.8225, 0.346, 0.6868, 0.7269, 0.6868, 0.7619, 0.6438, 0.7619, 0.6438, 0.7269, 0.8656, 0.3102, 0.8656, 0.346, 0.8225, 0.346, 0.8225, 0.3102, 0.6868, 0.697, 0.6868, 0.7269, 0.6438, 0.7269, 0.6438, 0.697, 0.8656, 0.2721, 0.8656, 0.3102, 0.8225, 0.3102, 0.8225, 0.2721, 0.4715, 0.697, 0.4715, 0.7205, 0.4285, 0.7205, 0.4285, 0.697, 0.8656, 0.2333, 0.8656, 0.2721, 0.8225, 0.2721, 0.8225, 0.2333, 0.4715, 0.6672, 0.4715, 0.697, 0.4285, 0.697, 0.4285, 0.6672, 0.8871, 0.371, 0.8871, 0.3814, 0.8656, 0.3814, 0.8656, 0.371, 0.01722, 0.2336, 0.02479, 0.2717, 0.008233, 0.2767, 1.49e-08, 0.2353, 0.01722, 0.1948, 0.01722, 0.2336, 1.49e-08, 0.2353, 0.0, 0.1931, 0.02479, 0.1568, 0.01722, 0.1948, 0.0, 0.1931, 0.008233, 0.1517, 0.03965, 0.1209, 0.02479, 0.1568, 0.008233, 0.1517, 0.02438, 0.1128, 0.06121, 0.08865, 0.03965, 0.1209, 0.02438, 0.1128, 0.04783, 0.07767, 0.08865, 0.06121, 0.06121, 0.08865, 0.04783, 0.07767, 0.07767, 0.04783, 0.1209, 0.03965, 0.08865, 0.06121, 0.07767, 0.04783, 0.1128, 0.02438, 0.1568, 0.02479, 0.1209, 0.03965, 0.1128, 0.02438, 0.1517, 0.008233, 0.1948, 0.01722, 0.1568, 0.02479, 0.1517, 0.008233, 0.1931, 2.98e-08, 0.2336, 0.01722, 0.1948, 0.01722, 0.1931, 2.98e-08, 0.2353, 0.0, 0.2717, 0.02479, 0.2336, 0.01722, 0.2353, 0.0, 0.2767, 0.008233, 0.3076, 0.03965, 0.2717, 0.02479, 0.2767, 0.008233, 0.3157, 0.02438, 0.3398, 0.06121, 0.3076, 0.03965, 0.3157, 0.02438, 0.3508, 0.04783, 0.3673, 0.08865, 0.3398, 0.06121, 0.3508, 0.04783, 0.3807, 0.07767, 0.3888, 0.1209, 0.3673, 0.08865, 0.3807, 0.07767, 0.4041, 0.1128, 0.4037, 0.1568, 0.3888, 0.1209, 0.4041, 0.1128, 0.4202, 0.1517, 0.4113, 0.1948, 0.4037, 0.1568, 0.4202, 0.1517, 0.4285, 0.1931, 0.4113, 0.2336, 0.4113, 0.1948, 0.4285, 0.1931, 0.4285, 0.2353, 0.4037, 0.2717, 0.4113, 0.2336, 0.4285, 0.2353, 0.4202, 0.2767, 0.3888, 0.3076, 0.4037, 0.2717, 0.4202, 0.2767, 0.4041, 0.3157, 0.3673, 0.3398, 0.3888, 0.3076, 0.4041, 0.3157, 0.3807, 0.3508, 0.3398, 0.3673, 0.3673, 0.3398, 0.3807, 0.3508, 0.3508, 0.3807, 0.3076, 0.3888, 0.3398, 0.3673, 0.3508, 0.3807, 0.3157, 0.4041, 0.2717, 0.4037, 0.3076, 0.3888, 0.3157, 0.4041, 0.2767, 0.4202, 0.2336, 0.4113, 0.2717, 0.4037, 0.2767, 0.4202, 0.2353, 0.4285, 0.1948, 0.4113, 0.2336, 0.4113, 0.2353, 0.4285, 0.1931, 0.4285, 0.1568, 0.4037, 0.1948, 0.4113, 0.1931, 0.4285, 0.1517, 0.4202, 0.1209, 0.3888, 0.1568, 0.4037, 0.1517, 0.4202, 0.1128, 0.4041, 0.08865, 0.3673, 0.1209, 0.3888, 0.1128, 0.4041, 0.07767, 0.3807, 0.06121, 0.3398, 0.08865, 0.3673, 0.07767, 0.3807, 0.04783, 0.3508, 0.03965, 0.3076, 0.06121, 0.3398, 0.04783, 0.3508, 0.02438, 0.3157, 0.02479, 0.2717, 0.03965, 0.3076, 0.02438, 0.3157, 0.008233, 0.2767, 0.4715, 0.7556, 0.4715, 0.7945, 0.4285, 0.7945, 0.4285, 0.7556, 0.9021, 0.4263, 0.9021, 0.4622, 0.859, 0.4622, 0.859, 0.4263, 0.4715, 0.7945, 0.4715, 0.8359, 0.4285, 0.8359, 0.4285, 0.7945, 0.9021, 0.4622, 0.9021, 0.5002, 0.859, 0.5002, 0.859, 0.4622, 0.4715, 0.8359, 0.4715, 0.8781, 0.4285, 0.8781, 0.4285, 0.8359, 0.9021, 0.5002, 0.9021, 0.539, 0.859, 0.539, 0.859, 0.5002, 0.4715, 0.8781, 0.4715, 0.9195, 0.4285, 0.9195, 0.4285, 0.8781, 0.9021, 0.539, 0.9021, 0.5771, 0.859, 0.5771, 0.859, 0.539, 0.4715, 0.9195, 0.4715, 0.9585, 0.4285, 0.9585, 0.4285, 0.9195, 0.9021, 0.5771, 0.9021, 0.613, 0.859, 0.613, 0.859, 0.5771, 0.4715, 0.9585, 0.4715, 0.9936, 0.4285, 0.9936, 0.4285, 0.9585, 0.9021, 0.613, 0.9021, 0.6452, 0.859, 0.6452, 0.859, 0.613, 0.4715, 0.394, 0.4715, 0.4291, 0.4285, 0.4291, 0.4285, 0.394, 0.9021, 0.6452, 0.9021, 0.6727, 0.859, 0.6727, 0.859, 0.6452, 0.4715, 0.4291, 0.4715, 0.4681, 0.4285, 0.4681, 0.4285, 0.4291, 0.9021, 0.6727, 0.9021, 0.6942, 0.859, 0.6942, 0.859, 0.6727, 0.9451, 0.8451, 0.9451, 0.8832, 0.9021, 0.8832, 0.9021, 0.8451, 0.4715, 0.4681, 0.4715, 0.5095, 0.4285, 0.5095, 0.4285, 0.4681, 0.9451, 0.6727, 0.9451, 0.7001, 0.9021, 0.7001, 0.9021, 0.6727, 0.9451, 0.8832, 0.9451, 0.919, 0.9021, 0.919, 0.9021, 0.8832, 0.4715, 0.5095, 0.4715, 0.5517, 0.4285, 0.5517, 0.4285, 0.5095, 0.9451, 0.7001, 0.9451, 0.7324, 0.9021, 0.7324, 0.9021, 0.7001, 0.9451, 0.919, 0.9451, 0.9513, 0.9021, 0.9513, 0.9021, 0.919, 0.4715, 0.5517, 0.4715, 0.5931, 0.4285, 0.5931, 0.4285, 0.5517, 0.9451, 0.7324, 0.9451, 0.7682, 0.9021, 0.7682, 0.9021, 0.7324, 0.8656, 0.1271, 0.8656, 0.1594, 0.8225, 0.1594, 0.8225, 0.1271, 0.4715, 0.5931, 0.4715, 0.6321, 0.4285, 0.6321, 0.4285, 0.5931, 0.9451, 0.7682, 0.9451, 0.8063, 0.9021, 0.8063, 0.9021, 0.7682, 0.8656, 0.1594, 0.8656, 0.1952, 0.8225, 0.1952, 0.8225, 0.1594, 0.4715, 0.6321, 0.4715, 0.6672, 0.4285, 0.6672, 0.4285, 0.6321, 0.9451, 0.8063, 0.9451, 0.8451, 0.9021, 0.8451, 0.9021, 0.8063, 0.8656, 0.1952, 0.8656, 0.2333, 0.8225, 0.2333, 0.8225, 0.1952, 0.666, 0.2464, 0.6749, 0.2375, 0.7785, 0.3226, 0.7511, 0.3501, 0.6749, 0.2375, 0.6818, 0.2271, 0.8001, 0.2903, 0.7785, 0.3226, 0.6818, 0.2271, 0.6866, 0.2156, 0.8149, 0.2545, 0.8001, 0.2903, 0.6866, 0.2156, 0.689, 0.2033, 0.8225, 0.2164, 0.8149, 0.2545, 0.689, 0.2033, 0.689, 0.1908, 0.8225, 0.1776, 0.8225, 0.2164, 0.689, 0.1908, 0.6866, 0.1785, 0.8149, 0.1396, 0.8225, 0.1776, 0.6866, 0.1785, 0.6818, 0.1669, 0.8001, 0.1037, 0.8149, 0.1396, 0.6818, 0.1669, 0.6749, 0.1565, 0.7785, 0.07143, 0.8001, 0.1037, 0.6749, 0.1565, 0.666, 0.1477, 0.7511, 0.04398, 0.7785, 0.07143, 0.666, 0.1477, 0.6556, 0.1407, 0.7188, 0.02242, 0.7511, 0.04398, 0.6556, 0.1407, 0.644, 0.1359, 0.683, 0.007571, 0.7188, 0.02242, 0.644, 0.1359, 0.6318, 0.1335, 0.6449, 2.98e-08, 0.683, 0.007571, 0.6318, 0.1335, 0.6192, 0.1335, 0.6061, 0.0, 0.6449, 2.98e-08, 0.6192, 0.1335, 0.607, 0.1359, 0.568, 0.007571, 0.6061, 0.0, 0.607, 0.1359, 0.5954, 0.1407, 0.5322, 0.02242, 0.568, 0.007571, 0.5954, 0.1407, 0.585, 0.1477, 0.4999, 0.04398, 0.5322, 0.02242, 0.585, 0.1477, 0.5761, 0.1565, 0.4725, 0.07143, 0.4999, 0.04398, 0.5761, 0.1565, 0.5692, 0.1669, 0.4509, 0.1037, 0.4725, 0.07143, 0.5692, 0.1669, 0.5644, 0.1785, 0.4361, 0.1396, 0.4509, 0.1037, 0.5644, 0.1785, 0.562, 0.1908, 0.4285, 0.1776, 0.4361, 0.1396, 0.562, 0.1908, 0.562, 0.2033, 0.4285, 0.2164, 0.4285, 0.1776, 0.562, 0.2033, 0.5644, 0.2156, 0.4361, 0.2545, 0.4285, 0.2164, 0.5644, 0.2156, 0.5692, 0.2271, 0.4509, 0.2903, 0.4361, 0.2545, 0.5692, 0.2271, 0.5761, 0.2375, 0.4725, 0.3226, 0.4509, 0.2903, 0.5761, 0.2375, 0.585, 0.2464, 0.4999, 0.3501, 0.4725, 0.3226, 0.585, 0.2464, 0.5954, 0.2533, 0.5322, 0.3716, 0.4999, 0.3501, 0.5954, 0.2533, 0.607, 0.2581, 0.568, 0.3865, 0.5322, 0.3716, 0.607, 0.2581, 0.6192, 0.2606, 0.6061, 0.394, 0.568, 0.3865, 0.6192, 0.2606, 0.6318, 0.2606, 0.6449, 0.394, 0.6061, 0.394, 0.6318, 0.2606, 0.644, 0.2581, 0.683, 0.3865, 0.6449, 0.394, 0.644, 0.2581, 0.6556, 0.2533, 0.7188, 0.3716, 0.683, 0.3865, 0.6556, 0.2533, 0.666, 0.2464, 0.7511, 0.3501, 0.7188, 0.3716, 0.1004, 0.921, 0.1004, 0.9128, 0.165, 0.9128, 0.165, 0.921, 0.8871, 0.2626, 0.8871, 0.2742, 0.8656, 0.2742, 0.8656, 0.2626, 0.8871, 0.3004, 0.8871, 0.3108, 0.8656, 0.3108, 0.8656, 0.3004, 0.8871, 0.3595, 0.8871, 0.371, 0.8656, 0.371, 0.8656, 0.3595, 0.8871, 0.2504, 0.8871, 0.2626, 0.8656, 0.2626, 0.8656, 0.2504, 0.8806, 0.7841, 0.8806, 0.7929, 0.859, 0.7929, 0.859, 0.7841, 0.8871, 0.3472, 0.8871, 0.3595, 0.8656, 0.3595, 0.8656, 0.3472, 0.8871, 0.2378, 0.8871, 0.2504, 0.8656, 0.2504, 0.8656, 0.2378, 0.8806, 0.7737, 0.8806, 0.7841, 0.859, 0.7841, 0.859, 0.7737, 0.8871, 0.3347, 0.8871, 0.3472, 0.8656, 0.3472, 0.8656, 0.3347, 0.8871, 0.2256, 0.8871, 0.2378, 0.8656, 0.2378, 0.8656, 0.2256, 0.8806, 0.7621, 0.8806, 0.7737, 0.859, 0.7737, 0.859, 0.7621, 0.8871, 0.3224, 0.8871, 0.3347, 0.8656, 0.3347, 0.8656, 0.3224, 0.8871, 0.214, 0.8871, 0.2256, 0.8656, 0.2256, 0.8656, 0.214, 0.8806, 0.7498, 0.8806, 0.7621, 0.859, 0.7621, 0.859, 0.7498, 0.8871, 0.3108, 0.8871, 0.3224, 0.8656, 0.3224, 0.8656, 0.3108, 0.8871, 0.2036, 0.8871, 0.214, 0.8656, 0.214, 0.8656, 0.2036, 0.8806, 0.7373, 0.8806, 0.7498, 0.859, 0.7498, 0.859, 0.7373, 0.8806, 0.8636, 0.8806, 0.874, 0.859, 0.874, 0.859, 0.8636, 0.8806, 0.725, 0.8806, 0.7373, 0.859, 0.7373, 0.859, 0.725, 0.8806, 0.852, 0.8806, 0.8636, 0.859, 0.8636, 0.859, 0.852, 0.8806, 0.7135, 0.8806, 0.725, 0.859, 0.725, 0.859, 0.7135, 0.8806, 0.8397, 0.8806, 0.852, 0.859, 0.852, 0.859, 0.8397, 0.8806, 0.7031, 0.8806, 0.7135, 0.859, 0.7135, 0.859, 0.7031, 0.8806, 0.8272, 0.8806, 0.8397, 0.859, 0.8397, 0.859, 0.8272, 0.8806, 0.6942, 0.8806, 0.7031, 0.859, 0.7031, 0.859, 0.6942, 0.8806, 0.8149, 0.8806, 0.8272, 0.859, 0.8272, 0.859, 0.8149, 0.8871, 0.2935, 0.8871, 0.3004, 0.8656, 0.3004, 0.8656, 0.2935, 0.8806, 0.8034, 0.8806, 0.8149, 0.859, 0.8149, 0.859, 0.8034, 0.8871, 0.2846, 0.8871, 0.2935, 0.8656, 0.2935, 0.8656, 0.2846, 0.8806, 0.7929, 0.8806, 0.8034, 0.859, 0.8034, 0.859, 0.7929, 0.8871, 0.2742, 0.8871, 0.2846, 0.8656, 0.2846, 0.8656, 0.2742, 0.8359, 0.0586, 0.8359, 0.06849, 0.8225, 0.06981, 0.8225, 0.05729, 0.8359, 0.06849, 0.8378, 0.07819, 0.825, 0.08208, 0.8225, 0.06981, 0.8378, 0.07819, 0.8416, 0.08733, 0.8297, 0.09365, 0.825, 0.08208, 0.8416, 0.08733, 0.8471, 0.09556, 0.8367, 0.1041, 0.8297, 0.09365, 0.8471, 0.09556, 0.8541, 0.1025, 0.8456, 0.1129, 0.8367, 0.1041, 0.8541, 0.1025, 0.8623, 0.108, 0.856, 0.1199, 0.8456, 0.1129, 0.8623, 0.108, 0.8714, 0.1118, 0.8675, 0.1247, 0.856, 0.1199, 0.8714, 0.1118, 0.8811, 0.1138, 0.8798, 0.1271, 0.8675, 0.1247, 0.8811, 0.1138, 0.891, 0.1138, 0.8923, 0.1271, 0.8798, 0.1271, 0.891, 0.1138, 0.9007, 0.1118, 0.9046, 0.1247, 0.8923, 0.1271, 0.9007, 0.1118, 0.9098, 0.108, 0.9162, 0.1199, 0.9046, 0.1247, 0.9098, 0.108, 0.9181, 0.1025, 0.9266, 0.1129, 0.9162, 0.1199, 0.9181, 0.1025, 0.9251, 0.09556, 0.9354, 0.1041, 0.9266, 0.1129, 0.9251, 0.09556, 0.9306, 0.08733, 0.9424, 0.09365, 0.9354, 0.1041, 0.9306, 0.08733, 0.9343, 0.07819, 0.9472, 0.08208, 0.9424, 0.09365, 0.9343, 0.07819, 0.9363, 0.06849, 0.9496, 0.06981, 0.9472, 0.08208, 0.9363, 0.06849, 0.9363, 0.0586, 0.9496, 0.05729, 0.9496, 0.06981, 0.9363, 0.0586, 0.9343, 0.0489, 0.9472, 0.04501, 0.9496, 0.05729, 0.9343, 0.0489, 0.9306, 0.03976, 0.9424, 0.03345, 0.9472, 0.04501, 0.9306, 0.03976, 0.9251, 0.03154, 0.9354, 0.02304, 0.9424, 0.03345, 0.9251, 0.03154, 0.9181, 0.02454, 0.9266, 0.01419, 0.9354, 0.02304, 0.9181, 0.02454, 0.9098, 0.01905, 0.9162, 0.007232, 0.9266, 0.01419, 0.9098, 0.01905, 0.9007, 0.01526, 0.9046, 0.002442, 0.9162, 0.007232, 0.9007, 0.01526, 0.891, 0.01333, 0.8923, 1.118e-08, 0.9046, 0.002442, 0.891, 0.01333, 0.8811, 0.01333, 0.8798, 0.0, 0.8923, 1.118e-08, 0.8811, 0.01333, 0.8714, 0.01526, 0.8675, 0.002442, 0.8798, 0.0, 0.8714, 0.01526, 0.8623, 0.01905, 0.856, 0.007232, 0.8675, 0.002442, 0.8623, 0.01905, 0.8541, 0.02454, 0.8456, 0.01419, 0.856, 0.007232, 0.8541, 0.02454, 0.8471, 0.03154, 0.8367, 0.02304, 0.8456, 0.01419, 0.8471, 0.03154, 0.8416, 0.03976, 0.8297, 0.03345, 0.8367, 0.02304, 0.8416, 0.03976, 0.8378, 0.0489, 0.825, 0.04501, 0.8297, 0.03345, 0.8378, 0.0489, 0.8359, 0.0586, 0.8225, 0.05729, 0.825, 0.04501, 0.0, 0.9121, 0.0, 0.9022, 0.00193, 0.8925, 0.005715, 0.8834, 0.01121, 0.8752, 0.0182, 0.8682, 0.02643, 0.8627, 0.03557, 0.8589, 0.04527, 0.857, 0.05516, 0.857, 0.06486, 0.8589, 0.074, 0.8627, 0.08222, 0.8682, 0.08922, 0.8752, 0.09471, 0.8834, 0.0985, 0.8925, 0.1004, 0.9022, 0.1004, 0.9121, 0.0985, 0.9218, 0.09471, 0.931, 0.08922, 0.9392, 0.08222, 0.9462, 0.074, 0.9517, 0.06486, 0.9555, 0.05516, 0.9574, 0.04527, 0.9574, 0.03557, 0.9555, 0.02643, 0.9517, 0.0182, 0.9462, 0.01121, 0.9392, 0.005715, 0.931, 0.00193, 0.9218, 0.2378, 0.9215, 0.2296, 0.9215, 0.2296, 0.857, 0.2378, 0.857, 0.165, 0.891, 0.165, 0.8813, 0.2296, 0.8813, 0.2296, 0.891, 0.1004, 0.928, 0.1004, 0.921, 0.165, 0.921, 0.165, 0.928, 0.247, 0.9215, 0.2378, 0.9215, 0.2378, 0.857, 0.247, 0.857, 0.165, 0.9009, 0.165, 0.891, 0.2296, 0.891, 0.2296, 0.9009, 0.8656, 0.1353, 0.8656, 0.1271, 0.9302, 0.1271, 0.9302, 0.1353, 0.2567, 0.9215, 0.247, 0.9215, 0.247, 0.857, 0.2567, 0.857, 0.8656, 0.1445, 0.8656, 0.1353, 0.9302, 0.1353, 0.9302, 0.1445, 0.2665, 0.9215, 0.2567, 0.9215, 0.2567, 0.857, 0.2665, 0.857, 0.8656, 0.1542, 0.8656, 0.1445, 0.9302, 0.1445, 0.9302, 0.1542, 0.2762, 0.9215, 0.2665, 0.9215, 0.2665, 0.857, 0.2762, 0.857, 0.8656, 0.164, 0.8656, 0.1542, 0.9302, 0.1542, 0.9302, 0.164, 0.2854, 0.9215, 0.2762, 0.9215, 0.2762, 0.857, 0.2854, 0.857, 0.8656, 0.1737, 0.8656, 0.164, 0.9302, 0.164, 0.9302, 0.1737, 0.2936, 0.9215, 0.2854, 0.9215, 0.2854, 0.857, 0.2936, 0.857, 0.8656, 0.1829, 0.8656, 0.1737, 0.9302, 0.1737, 0.9302, 0.1829, 0.1004, 0.8652, 0.1004, 0.857, 0.165, 0.857, 0.165, 0.8652, 0.8656, 0.1911, 0.8656, 0.1829, 0.9302, 0.1829, 0.9302, 0.1911, 0.1004, 0.8743, 0.1004, 0.8652, 0.165, 0.8652, 0.165, 0.8743, 0.8656, 0.1981, 0.8656, 0.1911, 0.9302, 0.1911, 0.9302, 0.1981, 0.1004, 0.884, 0.1004, 0.8743, 0.165, 0.8743, 0.165, 0.884, 0.8656, 0.2036, 0.8656, 0.1981, 0.9302, 0.1981, 0.9302, 0.2036, 0.1004, 0.8939, 0.1004, 0.884, 0.165, 0.884, 0.165, 0.8939, 0.165, 0.9106, 0.165, 0.9009, 0.2296, 0.9009, 0.2296, 0.9106, 0.165, 0.864, 0.165, 0.857, 0.2296, 0.857, 0.2296, 0.864, 0.1004, 0.9036, 0.1004, 0.8939, 0.165, 0.8939, 0.165, 0.9036, 0.165, 0.9197, 0.165, 0.9106, 0.2296, 0.9106, 0.2296, 0.9197, 0.165, 0.8722, 0.165, 0.864, 0.2296, 0.864, 0.2296, 0.8722, 0.1004, 0.9128, 0.1004, 0.9036, 0.165, 0.9036, 0.165, 0.9128, 0.165, 0.928, 0.165, 0.9197, 0.2296, 0.9197, 0.2296, 0.928, 0.165, 0.8813, 0.165, 0.8722, 0.2296, 0.8722, 0.2296, 0.8813])
me_circle.materials.append(mat_paper)
me_circle.materials.append(mat_paperdark)
me_circle.materials.append(mat_darkness)
me_circle.use_remesh_fix_poles = True
me_circle.use_remesh_preserve_attributes = False
me_circle.update()
me_cube_001 = bpy.data.meshes.new('Cube.001')
me_cube_001.from_pydata([(-0.85, -0.05, -0.85), (-0.85, -0.05, 0.85), (-0.85, 0.05, -0.85), (-0.85, 0.05, 0.85), (0.85, -0.05, -0.85), (0.85, -0.05, 0.85), (0.85, 0.05, -0.85), (0.85, 0.05, 0.85)], [], [(0, 1, 3, 2), (2, 3, 7, 6), (6, 7, 5, 4), (4, 5, 1, 0), (2, 6, 4, 0), (7, 3, 1, 5)])
_uv = me_cube_001.uv_layers.new(name='UVMap')
_uv.uv.foreach_set('vector', [0.5588, 0.0, 0.5588, 0.5, 0.5294, 0.5, 0.5294, 0.0, 0.5, 5.96e-08, 0.5, 0.5, 0.0, 0.5, 5.96e-08, 0.0, 0.5294, 0.0, 0.5294, 0.5, 0.5, 0.5, 0.5, 0.0, 0.5, 0.5, 0.5, 1.0, 0.0, 1.0, 5.96e-08, 0.5, 0.5882, 0.5, 0.5882, 0.0, 0.6176, 0.0, 0.6176, 0.5, 0.5588, 0.5, 0.5588, 0.0, 0.5882, 0.0, 0.5882, 0.5])
me_cube_001.materials.append(mat_paperdark)
me_cube_001.use_remesh_fix_poles = True
me_cube_001.use_remesh_preserve_attributes = False
me_cube_001.update()
me_cylinder = bpy.data.meshes.new('Cylinder')
me_cylinder.from_pydata([(0.0, 0.02, -1.0), (0.0, 0.02, 2.384e-09), (0.003902, 0.01962, -1.0), (0.003902, 0.01962, 2.384e-09), (0.007654, 0.01848, -1.0), (0.007654, 0.01848, 2.384e-09), (0.01111, 0.01663, -1.0), (0.01111, 0.01663, 2.384e-09), (0.01414, 0.01414, -1.0), (0.01414, 0.01414, 2.384e-09), (0.01663, 0.01111, -1.0), (0.01663, 0.01111, 2.384e-09), (0.01848, 0.007654, -1.0), (0.01848, 0.007654, 2.384e-09), (0.01962, 0.003902, -1.0), (0.01962, 0.003902, 2.384e-09), (0.02, -8.742e-10, -1.0), (0.02, -8.742e-10, 2.384e-09), (0.01962, -0.003902, -1.0), (0.01962, -0.003902, 2.384e-09), (0.01848, -0.007654, -1.0), (0.01848, -0.007654, 2.384e-09), (0.01663, -0.01111, -1.0), (0.01663, -0.01111, 2.384e-09), (0.01414, -0.01414, -1.0), (0.01414, -0.01414, 2.384e-09), (0.01111, -0.01663, -1.0), (0.01111, -0.01663, 2.384e-09), (0.007654, -0.01848, -1.0), (0.007654, -0.01848, 2.384e-09), (0.003902, -0.01962, -1.0), (0.003902, -0.01962, 2.384e-09), (-1.748e-09, -0.02, -1.0), (-1.748e-09, -0.02, 2.384e-09), (-0.003902, -0.01962, -1.0), (-0.003902, -0.01962, 2.384e-09), (-0.007654, -0.01848, -1.0), (-0.007654, -0.01848, 2.384e-09), (-0.01111, -0.01663, -1.0), (-0.01111, -0.01663, 2.384e-09), (-0.01414, -0.01414, -1.0), (-0.01414, -0.01414, 2.384e-09), (-0.01663, -0.01111, -1.0), (-0.01663, -0.01111, 2.384e-09), (-0.01848, -0.007654, -1.0), (-0.01848, -0.007654, 2.384e-09), (-0.01962, -0.003902, -1.0), (-0.01962, -0.003902, 2.384e-09), (-0.02, 2.385e-10, -1.0), (-0.02, 2.385e-10, 2.384e-09), (-0.01962, 0.003902, -1.0), (-0.01962, 0.003902, 2.384e-09), (-0.01848, 0.007654, -1.0), (-0.01848, 0.007654, 2.384e-09), (-0.01663, 0.01111, -1.0), (-0.01663, 0.01111, 2.384e-09), (-0.01414, 0.01414, -1.0), (-0.01414, 0.01414, 2.384e-09), (-0.01111, 0.01663, -1.0), (-0.01111, 0.01663, 2.384e-09), (-0.007654, 0.01848, -1.0), (-0.007654, 0.01848, 2.384e-09), (-0.003902, 0.01962, -1.0), (-0.003902, 0.01962, 2.384e-09), (0.0, 0.02, -0.02), (0.003902, 0.01962, -0.02), (0.007654, 0.01848, -0.02), (0.01111, 0.01663, -0.02), (0.01414, 0.01414, -0.02), (0.01663, 0.01111, -0.02), (0.01848, 0.007654, -0.02), (0.01962, 0.003902, -0.02), (0.02, -8.742e-10, -0.02), (0.01962, -0.003902, -0.02), (0.01848, -0.007654, -0.02), (0.01663, -0.01111, -0.02), (0.01414, -0.01414, -0.02), (0.01111, -0.01663, -0.02), (0.007654, -0.01848, -0.02), (0.003902, -0.01962, -0.02), (-1.748e-09, -0.02, -0.02), (-0.003902, -0.01962, -0.02), (-0.007654, -0.01848, -0.02), (-0.01111, -0.01663, -0.02), (-0.01414, -0.01414, -0.02), (-0.01663, -0.01111, -0.02), (-0.01848, -0.007654, -0.02), (-0.01962, -0.003902, -0.02), (-0.02, 2.385e-10, -0.02), (-0.01962, 0.003902, -0.02), (-0.01848, 0.007654, -0.02), (-0.01663, 0.01111, -0.02), (-0.01414, 0.01414, -0.02), (-0.01111, 0.01663, -0.02), (-0.007654, 0.01848, -0.02), (-0.003902, 0.01962, -0.02)], [], [(64, 1, 3, 65), (65, 3, 5, 66), (66, 5, 7, 67), (67, 7, 9, 68), (68, 9, 11, 69), (69, 11, 13, 70), (70, 13, 15, 71), (71, 15, 17, 72), (72, 17, 19, 73), (73, 19, 21, 74), (74, 21, 23, 75), (75, 23, 25, 76), (76, 25, 27, 77), (77, 27, 29, 78), (78, 29, 31, 79), (79, 31, 33, 80), (80, 33, 35, 81), (81, 35, 37, 82), (82, 37, 39, 83), (83, 39, 41, 84), (84, 41, 43, 85), (85, 43, 45, 86), (86, 45, 47, 87), (87, 47, 49, 88), (88, 49, 51, 89), (89, 51, 53, 90), (90, 53, 55, 91), (91, 55, 57, 92), (92, 57, 59, 93), (93, 59, 61, 94), (3, 1, 63, 61, 59, 57, 55, 53, 51, 49, 47, 45, 43, 41, 39, 37, 35, 33, 31, 29, 27, 25, 23, 21, 19, 17, 15, 13, 11, 9, 7, 5), (94, 61, 63, 95), (95, 63, 1, 64), (0, 2, 4, 6, 8, 10, 12, 14, 16, 18, 20, 22, 24, 26, 28, 30, 32, 34, 36, 38, 40, 42, 44, 46, 48, 50, 52, 54, 56, 58, 60, 62), (62, 95, 64, 0), (60, 94, 95, 62), (58, 93, 94, 60), (56, 92, 93, 58), (54, 91, 92, 56), (52, 90, 91, 54), (50, 89, 90, 52), (48, 88, 89, 50), (46, 87, 88, 48), (44, 86, 87, 46), (42, 85, 86, 44), (40, 84, 85, 42), (38, 83, 84, 40), (36, 82, 83, 38), (34, 81, 82, 36), (32, 80, 81, 34), (30, 79, 80, 32), (28, 78, 79, 30), (26, 77, 78, 28), (24, 76, 77, 26), (22, 75, 76, 24), (20, 74, 75, 22), (18, 73, 74, 20), (16, 72, 73, 18), (14, 71, 72, 16), (12, 70, 71, 14), (10, 69, 70, 12), (8, 68, 69, 10), (6, 67, 68, 8), (4, 66, 67, 6), (2, 65, 66, 4), (0, 64, 65, 2)])
me_cylinder.polygons.foreach_set('use_smooth', [1, 1, 1, 1, 1, 1, 1, 1, 1, 1, 1, 1, 1, 1, 1, 1, 1, 1, 1, 1, 1, 1, 1, 1, 1, 1, 1, 1, 1, 1, 0, 1, 1, 0, 1, 1, 1, 1, 1, 1, 1, 1, 1, 1, 1, 1, 1, 1, 1, 1, 1, 1, 1, 1, 1, 1, 1, 1, 1, 1, 1, 1, 1, 1, 1, 1])
me_cylinder.polygons.foreach_set('material_index', [1, 1, 1, 1, 1, 1, 1, 1, 1, 1, 1, 1, 1, 1, 1, 1, 1, 1, 1, 1, 1, 1, 1, 1, 1, 1, 1, 1, 1, 1, 0, 1, 1, 0, 0, 0, 0, 0, 0, 0, 0, 0, 0, 0, 0, 0, 0, 0, 0, 0, 0, 0, 0, 0, 0, 0, 0, 0, 0, 0, 0, 0, 0, 0, 0, 0])
_uv = me_cylinder.uv_layers.new(name='UVMap')
_uv.uv.foreach_set('vector', [0.08396, 0.02, 0.08396, 1.425e-10, 0.08722, 0.0, 0.08722, 0.02, 0.06184, 0.98, 0.06184, 1.0, 0.05907, 1.0, 0.05907, 0.98, 0.05907, 0.98, 0.05907, 1.0, 0.05581, 1.0, 0.05581, 0.98, 0.05581, 0.98, 0.05581, 1.0, 0.05219, 1.0, 0.05219, 0.98, 0.05219, 0.98, 0.05219, 1.0, 0.04834, 1.0, 0.04834, 0.98, 0.04834, 0.98, 0.04834, 1.0, 0.04442, 1.0, 0.04442, 0.98, 0.04442, 0.98, 0.04442, 1.0, 0.04058, 1.0, 0.04058, 0.98, 0.04058, 0.98, 0.04058, 1.0, 0.03695, 1.0, 0.03695, 0.98, 0.03695, 0.98, 0.03695, 1.0, 0.03369, 1.0, 0.03369, 0.98, 0.03369, 0.98, 0.03369, 1.0, 0.03092, 1.0, 0.03092, 0.98, 0.1154, 0.98, 0.1154, 1.0, 0.1121, 1.0, 0.1121, 0.98, 0.1121, 0.98, 0.1121, 1.0, 0.1085, 1.0, 0.1085, 0.98, 0.1085, 0.98, 0.1085, 1.0, 0.1046, 1.0, 0.1046, 0.98, 0.1046, 0.98, 0.1046, 1.0, 0.1007, 1.0, 0.1007, 0.98, 0.1007, 0.98, 0.1007, 1.0, 0.09687, 1.0, 0.09687, 0.98, 0.09687, 0.98, 0.09687, 1.0, 0.09325, 1.0, 0.09325, 0.98, 0.09325, 0.98, 0.09325, 1.0, 0.08999, 1.0, 0.08999, 0.98, 0.03092, 0.98, 0.03092, 1.0, 0.02815, 1.0, 0.02815, 0.98, 0.02815, 0.98, 0.02815, 1.0, 0.02489, 1.0, 0.02489, 0.98, 0.02489, 0.98, 0.02489, 1.0, 0.02127, 1.0, 0.02127, 0.98, 0.02127, 0.98, 0.02127, 1.0, 0.01742, 1.0, 0.01742, 0.98, 0.01742, 0.98, 0.01742, 1.0, 0.0135, 1.0, 0.0135, 0.98, 0.0135, 0.98, 0.0135, 1.0, 0.009655, 1.0, 0.009655, 0.98, 0.009655, 0.98, 0.009655, 1.0, 0.006032, 1.0, 0.006032, 0.98, 0.006032, 0.98, 0.006032, 1.0, 0.002772, 1.0, 0.002772, 0.98, 0.002772, 0.98, 0.002772, 1.0, 0.0, 1.0, 1.863e-09, 0.98, 0.06184, 0.02, 0.06184, 1.109e-09, 0.0651, 9.667e-10, 0.0651, 0.02, 0.0651, 0.02, 0.0651, 9.667e-10, 0.06872, 8.084e-10, 0.06872, 0.02, 0.06872, 0.02, 0.06872, 8.084e-10, 0.07257, 6.403e-10, 0.07257, 0.02, 0.07257, 0.02, 0.07257, 6.403e-10, 0.07649, 4.689e-10, 0.07649, 0.02, 0.1411, 0.07885, 0.1372, 0.07961, 0.1333, 0.07961, 0.1295, 0.07885, 0.1258, 0.07735, 0.1226, 0.07517, 0.1198, 0.0724, 0.1176, 0.06914, 0.1161, 0.06552, 0.1154, 0.06167, 0.1154, 0.05775, 0.1161, 0.05391, 0.1176, 0.05028, 0.1198, 0.04702, 0.1226, 0.04425, 0.1258, 0.04207, 0.1295, 0.04057, 0.1333, 0.03981, 0.1372, 0.03981, 0.1411, 0.04057, 0.1447, 0.04207, 0.148, 0.04425, 0.1507, 0.04702, 0.1529, 0.05028, 0.1544, 0.05391, 0.1552, 0.05775, 0.1552, 0.06167, 0.1544, 0.06552, 0.1529, 0.06914, 0.1507, 0.0724, 0.148, 0.07517, 0.1447, 0.07735, 0.07649, 0.02, 0.07649, 4.689e-10, 0.08033, 3.008e-10, 0.08033, 0.02, 0.08033, 0.02, 0.08033, 3.008e-10, 0.08396, 1.425e-10, 0.08396, 0.02, 0.1372, 1.863e-09, 0.1411, 0.0007649, 0.1447, 0.002265, 0.148, 0.004443, 0.1507, 0.007216, 0.1529, 0.01048, 0.1544, 0.0141, 0.1552, 0.01794, 0.1552, 0.02186, 0.1544, 0.02571, 0.1529, 0.02933, 0.1507, 0.03259, 0.148, 0.03536, 0.1447, 0.03754, 0.1411, 0.03904, 0.1372, 0.03981, 0.1333, 0.03981, 0.1295, 0.03904, 0.1258, 0.03754, 0.1226, 0.03536, 0.1198, 0.03259, 0.1176, 0.02933, 0.1161, 0.02571, 0.1154, 0.02186, 0.1154, 0.01794, 0.1161, 0.0141, 0.1176, 0.01048, 0.1198, 0.007216, 0.1226, 0.004443, 0.1258, 0.002265, 0.1295, 0.0007649, 0.1333, 0.0, 0.08033, 1.0, 0.08033, 0.02, 0.08396, 0.02, 0.08396, 1.0, 0.07649, 1.0, 0.07649, 0.02, 0.08033, 0.02, 0.08033, 1.0, 0.07257, 1.0, 0.07257, 0.02, 0.07649, 0.02, 0.07649, 1.0, 0.06872, 1.0, 0.06872, 0.02, 0.07257, 0.02, 0.07257, 1.0, 0.0651, 1.0, 0.0651, 0.02, 0.06872, 0.02, 0.06872, 1.0, 0.06184, 1.0, 0.06184, 0.02, 0.0651, 0.02, 0.0651, 1.0, 0.002772, 0.0, 0.002772, 0.98, 1.863e-09, 0.98, 8.754e-08, 0.0, 0.006032, 0.0, 0.006032, 0.98, 0.002772, 0.98, 0.002772, 0.0, 0.009655, 0.0, 0.009655, 0.98, 0.006032, 0.98, 0.006032, 0.0, 0.0135, 0.0, 0.0135, 0.98, 0.009655, 0.98, 0.009655, 0.0, 0.01742, 0.0, 0.01742, 0.98, 0.0135, 0.98, 0.0135, 0.0, 0.02127, 0.0, 0.02127, 0.98, 0.01742, 0.98, 0.01742, 0.0, 0.02489, 0.0, 0.02489, 0.98, 0.02127, 0.98, 0.02127, 0.0, 0.02815, 0.0, 0.02815, 0.98, 0.02489, 0.98, 0.02489, 0.0, 0.03092, 0.0, 0.03092, 0.98, 0.02815, 0.98, 0.02815, 0.0, 0.09325, 0.0, 0.09325, 0.98, 0.08999, 0.98, 0.08999, 0.0, 0.09687, 0.0, 0.09687, 0.98, 0.09325, 0.98, 0.09325, 0.0, 0.1007, 0.0, 0.1007, 0.98, 0.09687, 0.98, 0.09687, 0.0, 0.1046, 0.0, 0.1046, 0.98, 0.1007, 0.98, 0.1007, 0.0, 0.1085, 0.0, 0.1085, 0.98, 0.1046, 0.98, 0.1046, 0.0, 0.1121, 0.0, 0.1121, 0.98, 0.1085, 0.98, 0.1085, 0.0, 0.1154, 0.0, 0.1154, 0.98, 0.1121, 0.98, 0.1121, 0.0, 0.03369, 0.0, 0.03369, 0.98, 0.03092, 0.98, 0.03092, 0.0, 0.03695, 0.0, 0.03695, 0.98, 0.03369, 0.98, 0.03369, 0.0, 0.04058, 0.0, 0.04058, 0.98, 0.03695, 0.98, 0.03695, 0.0, 0.04442, 0.0, 0.04442, 0.98, 0.04058, 0.98, 0.04058, 0.0, 0.04834, 0.0, 0.04834, 0.98, 0.04442, 0.98, 0.04442, 0.0, 0.05219, 0.0, 0.05219, 0.98, 0.04834, 0.98, 0.04834, 0.0, 0.05581, 0.0, 0.05581, 0.98, 0.05219, 0.98, 0.05219, 0.0, 0.05907, 0.0, 0.05907, 0.98, 0.05581, 0.98, 0.05581, 0.0, 0.08722, 1.0, 0.08722, 0.02, 0.08999, 0.02, 0.08999, 1.0, 0.08396, 1.0, 0.08396, 0.02, 0.08722, 0.02, 0.08722, 1.0])
me_cylinder.materials.append(mat_paperdark)
me_cylinder.materials.append(mat_red)
me_cylinder.use_remesh_fix_poles = True
me_cylinder.use_remesh_preserve_attributes = False
me_cylinder.update()
me_cylinder_001 = bpy.data.meshes.new('Cylinder.001')
me_cylinder_001.from_pydata([(0.0, 0.05, -1.49e-08), (0.01913, 0.04619, -1.49e-08), (0.03536, 0.03536, -1.49e-08), (0.04619, 0.01913, -1.49e-08), (0.05, -2.186e-09, -1.49e-08), (0.04619, -0.01913, -1.49e-08), (0.03536, -0.03536, -1.49e-08), (0.01913, -0.04619, -1.49e-08), (-4.371e-09, -0.05, -1.49e-08), (-0.01913, -0.04619, -1.49e-08), (-0.03536, -0.03536, -1.49e-08), (-0.04619, -0.01913, -1.49e-08), (-0.05, 5.962e-10, -1.49e-08), (-0.04619, 0.01913, -1.49e-08), (-0.03536, 0.03536, -1.49e-08), (-0.01913, 0.04619, -1.49e-08), (1.63e-09, 0.02961, 0.04), (0.0, 0.05, 0.02), (9.895e-10, 0.03741, 0.03848), (4.657e-10, 0.04403, 0.03414), (1.164e-10, 0.04845, 0.02765), (0.01133, 0.02735, 0.04), (0.01913, 0.04619, 0.02), (0.01432, 0.03456, 0.03848), (0.01685, 0.04068, 0.03414), (0.01854, 0.04476, 0.02765), (0.02094, 0.02094, 0.04), (0.03536, 0.03536, 0.02), (0.02645, 0.02645, 0.03848), (0.03113, 0.03113, 0.03414), (0.03426, 0.03426, 0.02765), (0.02735, 0.01133, 0.04), (0.04619, 0.01913, 0.02), (0.03456, 0.01432, 0.03848), (0.04068, 0.01685, 0.03414), (0.04476, 0.01854, 0.02765), (0.02961, -1.397e-09, 0.04), (0.05, -2.186e-09, 0.02), (0.03741, -1.717e-09, 0.03848), (0.04403, -1.95e-09, 0.03414), (0.04845, -2.125e-09, 0.02765), (0.02735, -0.01133, 0.04), (0.04619, -0.01913, 0.02), (0.03456, -0.01432, 0.03848), (0.04068, -0.01685, 0.03414), (0.04476, -0.01854, 0.02765), (0.02094, -0.02094, 0.04), (0.03536, -0.03536, 0.02), (0.02645, -0.02645, 0.03848), (0.03113, -0.03113, 0.03414), (0.03426, -0.03426, 0.02765), (0.01133, -0.02735, 0.04), (0.01913, -0.04619, 0.02), (0.01432, -0.03456, 0.03848), (0.01685, -0.04068, 0.03414), (0.01854, -0.04476, 0.02765), (-3.26e-09, -0.02961, 0.04), (-4.371e-09, -0.05, 0.02), (-3.667e-09, -0.03741, 0.03848), (-4.016e-09, -0.04403, 0.03414), (-4.278e-09, -0.04845, 0.02765), (-0.01133, -0.02735, 0.04), (-0.01913, -0.04619, 0.02), (-0.01432, -0.03456, 0.03848), (-0.01685, -0.04068, 0.03414), (-0.01854, -0.04476, 0.02765), (-0.02094, -0.02094, 0.04), (-0.03536, -0.03536, 0.02), (-0.02645, -0.02645, 0.03848), (-0.03113, -0.03113, 0.03414), (-0.03426, -0.03426, 0.02765), (-0.02735, -0.01133, 0.04), (-0.04619, -0.01913, 0.02), (-0.03456, -0.01432, 0.03848), (-0.04068, -0.01685, 0.03414), (-0.04476, -0.01854, 0.02765), (-0.02961, -2.328e-09, 0.04), (-0.05, 5.962e-10, 0.02), (-0.03741, -1.222e-09, 0.03848), (-0.04403, -2.91e-10, 0.03414), (-0.04845, 3.492e-10, 0.02765), (-0.02735, 0.01133, 0.04), (-0.04619, 0.01913, 0.02), (-0.03456, 0.01432, 0.03848), (-0.04068, 0.01685, 0.03414), (-0.04476, 0.01854, 0.02765), (-0.02094, 0.02094, 0.04), (-0.03536, 0.03536, 0.02), (-0.02645, 0.02645, 0.03848), (-0.03113, 0.03113, 0.03414), (-0.03426, 0.03426, 0.02765), (-0.01133, 0.02735, 0.04), (-0.01913, 0.04619, 0.02), (-0.01432, 0.03456, 0.03848), (-0.01685, 0.04068, 0.03414), (-0.01854, 0.04476, 0.02765)], [], [(15, 92, 17, 0), (2, 27, 32, 3), (3, 32, 37, 4), (4, 37, 42, 5), (5, 42, 47, 6), (6, 47, 52, 7), (7, 52, 57, 8), (8, 57, 62, 9), (9, 62, 67, 10), (10, 67, 72, 11), (11, 72, 77, 12), (12, 77, 82, 13), (13, 82, 87, 14), (14, 87, 92, 15), (0, 17, 22, 1), (1, 22, 27, 2), (0, 1, 2, 3, 4, 5, 6, 7, 8, 9, 10, 11, 12, 13, 14, 15), (22, 17, 20, 25), (25, 20, 19, 24), (24, 19, 18, 23), (23, 18, 16, 21), (27, 22, 25, 30), (30, 25, 24, 29), (29, 24, 23, 28), (28, 23, 21, 26), (32, 27, 30, 35), (35, 30, 29, 34), (34, 29, 28, 33), (33, 28, 26, 31), (37, 32, 35, 40), (40, 35, 34, 39), (39, 34, 33, 38), (38, 33, 31, 36), (42, 37, 40, 45), (45, 40, 39, 44), (44, 39, 38, 43), (43, 38, 36, 41), (47, 42, 45, 50), (50, 45, 44, 49), (49, 44, 43, 48), (48, 43, 41, 46), (52, 47, 50, 55), (55, 50, 49, 54), (54, 49, 48, 53), (53, 48, 46, 51), (57, 52, 55, 60), (60, 55, 54, 59), (59, 54, 53, 58), (58, 53, 51, 56), (62, 57, 60, 65), (65, 60, 59, 64), (64, 59, 58, 63), (63, 58, 56, 61), (67, 62, 65, 70), (70, 65, 64, 69), (69, 64, 63, 68), (68, 63, 61, 66), (72, 67, 70, 75), (75, 70, 69, 74), (74, 69, 68, 73), (73, 68, 66, 71), (77, 72, 75, 80), (80, 75, 74, 79), (79, 74, 73, 78), (78, 73, 71, 76), (82, 77, 80, 85), (85, 80, 79, 84), (84, 79, 78, 83), (83, 78, 76, 81), (87, 82, 85, 90), (90, 85, 84, 89), (89, 84, 83, 88), (88, 83, 81, 86), (92, 87, 90, 95), (95, 90, 89, 94), (94, 89, 88, 93), (93, 88, 86, 91), (17, 92, 95, 20), (20, 95, 94, 19), (19, 94, 93, 18), (18, 93, 91, 16), (21, 16, 91, 86, 81, 76, 71, 66, 61, 56, 51, 46, 41, 36, 31, 26)])
me_cylinder_001.polygons.foreach_set('use_smooth', [True] * 82)
_uv = me_cylinder_001.uv_layers.new(name='UVMap')
_uv.uv.foreach_set('vector', [0.0625, 0.5, 0.0625, 0.75, 0.0, 0.75, 0.0, 0.5, 0.875, 0.5, 0.875, 0.75, 0.8125, 0.75, 0.8125, 0.5, 0.8125, 0.5, 0.8125, 0.75, 0.75, 0.75, 0.75, 0.5, 0.75, 0.5, 0.75, 0.75, 0.6875, 0.75, 0.6875, 0.5, 0.6875, 0.5, 0.6875, 0.75, 0.625, 0.75, 0.625, 0.5, 0.625, 0.5, 0.625, 0.75, 0.5625, 0.75, 0.5625, 0.5, 0.5625, 0.5, 0.5625, 0.75, 0.5, 0.75, 0.5, 0.5, 0.5, 0.5, 0.5, 0.75, 0.4375, 0.75, 0.4375, 0.5, 0.4375, 0.5, 0.4375, 0.75, 0.375, 0.75, 0.375, 0.5, 0.375, 0.5, 0.375, 0.75, 0.3125, 0.75, 0.3125, 0.5, 0.3125, 0.5, 0.3125, 0.75, 0.25, 0.75, 0.25, 0.5, 0.25, 0.5, 0.25, 0.75, 0.1875, 0.75, 0.1875, 0.5, 0.1875, 0.5, 0.1875, 0.75, 0.125, 0.75, 0.125, 0.5, 0.125, 0.5, 0.125, 0.75, 0.0625, 0.75, 0.0625, 0.5, 1.0, 0.5, 1.0, 0.75, 0.9375, 0.75, 0.9375, 0.5, 0.9375, 0.5, 0.9375, 0.75, 0.875, 0.75, 0.875, 0.5, 0.75, 0.49, 0.8418, 0.4717, 0.9197, 0.4197, 0.9717, 0.3418, 0.99, 0.25, 0.9717, 0.1582, 0.9197, 0.08029, 0.8418, 0.02827, 0.75, 0.01, 0.6582, 0.02827, 0.5803, 0.08029, 0.5283, 0.1582, 0.51, 0.25, 0.5283, 0.3418, 0.5803, 0.4197, 0.6582, 0.4717, 0.9375, 0.75, 1.0, 0.75, 0.999, 0.8457, 0.9385, 0.8457, 0.9385, 0.8457, 0.999, 0.8457, 0.9963, 1.0, 0.9412, 1.0, 0.3364, 0.4728, 0.2555, 0.4889, 0.25, 0.4296, 0.3187, 0.4159, 0.3187, 0.4159, 0.25, 0.4296, 0.25, 0.3921, 0.3044, 0.3813, 0.875, 0.75, 0.9375, 0.75, 0.9365, 0.8457, 0.876, 0.8457, 0.876, 0.8457, 0.9365, 0.8457, 0.9338, 1.0, 0.8787, 1.0, 0.4151, 0.4228, 0.3465, 0.4686, 0.3187, 0.4159, 0.377, 0.377, 0.377, 0.377, 0.3187, 0.4159, 0.3044, 0.3813, 0.3505, 0.3505, 0.8125, 0.75, 0.875, 0.75, 0.874, 0.8457, 0.8135, 0.8457, 0.8135, 0.8457, 0.874, 0.8457, 0.8713, 1.0, 0.8162, 1.0, 0.4686, 0.3465, 0.4228, 0.4151, 0.377, 0.377, 0.4159, 0.3187, 0.4159, 0.3187, 0.377, 0.377, 0.3505, 0.3505, 0.3813, 0.3044, 0.75, 0.75, 0.8125, 0.75, 0.8115, 0.8457, 0.751, 0.8457, 0.751, 0.8457, 0.8115, 0.8457, 0.8088, 1.0, 0.7537, 1.0, 0.4889, 0.2555, 0.4728, 0.3364, 0.4159, 0.3187, 0.4296, 0.25, 0.4296, 0.25, 0.4159, 0.3187, 0.3813, 0.3044, 0.3921, 0.25, 0.6875, 0.75, 0.75, 0.75, 0.749, 0.8457, 0.6885, 0.8457, 0.6885, 0.8457, 0.749, 0.8457, 0.7463, 1.0, 0.6912, 1.0, 0.4728, 0.1636, 0.4889, 0.2445, 0.4296, 0.25, 0.4159, 0.1813, 0.4159, 0.1813, 0.4296, 0.25, 0.3921, 0.25, 0.3813, 0.1956, 0.625, 0.75, 0.6875, 0.75, 0.6865, 0.8457, 0.626, 0.8457, 0.626, 0.8457, 0.6865, 0.8457, 0.6838, 1.0, 0.6287, 1.0, 0.4228, 0.08494, 0.4686, 0.1535, 0.4159, 0.1813, 0.377, 0.123, 0.377, 0.123, 0.4159, 0.1813, 0.3813, 0.1956, 0.3505, 0.1495, 0.5625, 0.75, 0.625, 0.75, 0.624, 0.8457, 0.5635, 0.8457, 0.5635, 0.8457, 0.624, 0.8457, 0.6213, 1.0, 0.5662, 1.0, 0.3465, 0.03138, 0.4151, 0.07719, 0.377, 0.123, 0.3187, 0.08409, 0.3187, 0.08409, 0.377, 0.123, 0.3505, 0.1495, 0.3044, 0.1187, 0.5, 0.75, 0.5625, 0.75, 0.5615, 0.8457, 0.501, 0.8457, 0.501, 0.8457, 0.5615, 0.8457, 0.5588, 1.0, 0.5037, 1.0, 0.2555, 0.01109, 0.3364, 0.02718, 0.3187, 0.08409, 0.25, 0.07042, 0.25, 0.07042, 0.3187, 0.08409, 0.3044, 0.1187, 0.25, 0.1079, 0.4375, 0.75, 0.5, 0.75, 0.499, 0.8457, 0.4385, 0.8457, 0.4385, 0.8457, 0.499, 0.8457, 0.4963, 1.0, 0.4412, 1.0, 0.1636, 0.02718, 0.2445, 0.01109, 0.25, 0.07042, 0.1813, 0.08409, 0.1813, 0.08409, 0.25, 0.07042, 0.25, 0.1079, 0.1956, 0.1187, 0.375, 0.75, 0.4375, 0.75, 0.4365, 0.8457, 0.376, 0.8457, 0.376, 0.8457, 0.4365, 0.8457, 0.4338, 1.0, 0.3787, 1.0, 0.08494, 0.07719, 0.1535, 0.03138, 0.1813, 0.08409, 0.123, 0.123, 0.123, 0.123, 0.1813, 0.08409, 0.1956, 0.1187, 0.1495, 0.1495, 0.3125, 0.75, 0.375, 0.75, 0.374, 0.8457, 0.3135, 0.8457, 0.3135, 0.8457, 0.374, 0.8457, 0.3713, 1.0, 0.3162, 1.0, 0.03138, 0.1535, 0.07719, 0.08494, 0.123, 0.123, 0.08409, 0.1813, 0.08409, 0.1813, 0.123, 0.123, 0.1495, 0.1495, 0.1187, 0.1956, 0.25, 0.75, 0.3125, 0.75, 0.3115, 0.8457, 0.251, 0.8457, 0.251, 0.8457, 0.3115, 0.8457, 0.3088, 1.0, 0.2537, 1.0, 0.01109, 0.2445, 0.02718, 0.1636, 0.08409, 0.1813, 0.07042, 0.25, 0.07042, 0.25, 0.08409, 0.1813, 0.1187, 0.1956, 0.1079, 0.25, 0.1875, 0.75, 0.25, 0.75, 0.249, 0.8457, 0.1885, 0.8457, 0.1885, 0.8457, 0.249, 0.8457, 0.2463, 1.0, 0.1912, 1.0, 0.02718, 0.3364, 0.01109, 0.2555, 0.07042, 0.25, 0.08409, 0.3187, 0.08409, 0.3187, 0.07042, 0.25, 0.1079, 0.25, 0.1187, 0.3044, 0.125, 0.75, 0.1875, 0.75, 0.1865, 0.8457, 0.126, 0.8457, 0.126, 0.8457, 0.1865, 0.8457, 0.1838, 1.0, 0.1287, 1.0, 0.07719, 0.4151, 0.03138, 0.3465, 0.08409, 0.3187, 0.123, 0.377, 0.123, 0.377, 0.08409, 0.3187, 0.1187, 0.3044, 0.1495, 0.3505, 0.0625, 0.75, 0.125, 0.75, 0.124, 0.8457, 0.06347, 0.8457, 0.06347, 0.8457, 0.124, 0.8457, 0.1213, 1.0, 0.06623, 1.0, 0.1535, 0.4686, 0.08494, 0.4228, 0.123, 0.377, 0.1813, 0.4159, 0.1813, 0.4159, 0.123, 0.377, 0.1495, 0.3505, 0.1956, 0.3813, 0.0, 0.75, 0.0625, 0.75, 0.06153, 0.8457, 0.0009701, 0.8457, 0.0009701, 0.8457, 0.06153, 0.8457, 0.05877, 1.0, 0.003733, 1.0, 0.2445, 0.4889, 0.1636, 0.4728, 0.1813, 0.4159, 0.25, 0.4296, 0.25, 0.4296, 0.1813, 0.4159, 0.1956, 0.3813, 0.25, 0.3921, 0.3044, 0.3813, 0.25, 0.3921, 0.1956, 0.3813, 0.1495, 0.3505, 0.1187, 0.3044, 0.1079, 0.25, 0.1187, 0.1956, 0.1495, 0.1495, 0.1956, 0.1187, 0.25, 0.1079, 0.3044, 0.1187, 0.3505, 0.1495, 0.3813, 0.1956, 0.3921, 0.25, 0.3813, 0.3044, 0.3505, 0.3505])
me_cylinder_001.materials.append(mat_red)
me_cylinder_001.use_remesh_fix_poles = True
me_cylinder_001.use_remesh_preserve_attributes = False
me_cylinder_001.update()
me_cube_003 = bpy.data.meshes.new('Cube.003')
me_cube_003.from_pydata([(-0.8, -0.8, -1.788e-07), (-0.8, -0.8, 0.5), (-0.8, 0.8, -1.788e-07), (-0.8, 0.8, 0.5), (0.8, -0.8, -1.788e-07), (0.8, -0.8, 0.5), (0.8, 0.8, -1.788e-07), (0.8, 0.8, 0.5)], [], [(0, 1, 3, 2), (2, 3, 7, 6), (6, 7, 5, 4), (4, 5, 1, 0), (2, 6, 4, 0), (7, 3, 1, 5)])
_uv = me_cube_003.uv_layers.new(name='UVMap')
_uv.uv.foreach_set('vector', [0.375, 0.0, 0.625, 0.0, 0.625, 0.25, 0.375, 0.25, 0.375, 0.25, 0.625, 0.25, 0.625, 0.5, 0.375, 0.5, 0.375, 0.5, 0.625, 0.5, 0.625, 0.75, 0.375, 0.75, 0.375, 0.75, 0.625, 0.75, 0.625, 1.0, 0.375, 1.0, 0.125, 0.5, 0.375, 0.5, 0.375, 0.75, 0.125, 0.75, 0.625, 0.5, 0.875, 0.5, 0.875, 0.75, 0.625, 0.75])
me_cube_003.materials.append(mat_interactable)
me_cube_003.use_remesh_fix_poles = True
me_cube_003.use_remesh_preserve_attributes = False
me_cube_003.update()
me_cube_002 = bpy.data.meshes.new('Cube.002')
me_cube_002.from_pydata([(-4.5, -0.1, 2.0), (-4.5, 0.0, 2.0), (3.25, -0.1, 2.0), (3.25, -0.1, 3.25), (3.25, 0.0, 2.0), (3.25, 0.0, 3.25)], [], [(1, 5, 4), (4, 5, 3, 2), (2, 3, 0), (1, 4, 2, 0), (5, 1, 0, 3)])
me_cube_002.polygons.foreach_set('material_index', [1, 1, 1, 1, 1])
_uv = me_cube_002.uv_layers.new(name='UVMap')
_uv.uv.foreach_set('vector', [0.3144, 0.0, 0.3144, 1.0, 0.1572, 0.9746, 0.3526, 0.0, 0.3526, 0.1592, 0.3399, 0.1592, 0.3399, 0.0, 0.0, 0.02535, 0.1572, 0.0, 0.1572, 1.0, 0.3399, 0.0, 0.3399, 0.9872, 0.3271, 0.9872, 0.3271, 0.0, 0.3144, 1.0, 0.3144, 0.0, 0.3271, 0.0, 0.3271, 1.0])
me_cube_002.materials.append(mat_paper)
me_cube_002.materials.append(mat_paperdark)
me_cube_002.use_remesh_fix_poles = True
me_cube_002.use_remesh_preserve_attributes = False
me_cube_002.update()
arm_armature = bpy.data.armatures.new('Armature')  # bones are not reproduced

# ---- objects
ob_base = bpy.data.objects.new('Base', me_cube)
ob_pillar0 = bpy.data.objects.new('Pillar0', me_circle)
ob_cube = bpy.data.objects.new('Cube', me_cube_001)
ob_armature = bpy.data.objects.new('Armature', arm_armature)
ob_rod0 = bpy.data.objects.new('Rod0', me_cylinder)
ob_pillar1 = bpy.data.objects.new('Pillar1', me_circle)
ob_rod1 = bpy.data.objects.new('Rod1', me_cylinder)
ob_pillar2 = bpy.data.objects.new('Pillar2', me_circle)
ob_rod2 = bpy.data.objects.new('Rod2', me_cylinder)
ob_pillar3 = bpy.data.objects.new('Pillar3', me_circle)
ob_rod3 = bpy.data.objects.new('Rod3', me_cylinder)
ob_pillar4 = bpy.data.objects.new('Pillar4', me_circle)
ob_rod4 = bpy.data.objects.new('Rod4', me_cylinder)
ob_pillar5 = bpy.data.objects.new('Pillar5', me_circle)
ob_rod5 = bpy.data.objects.new('Rod5', me_cylinder)
ob_pillar6 = bpy.data.objects.new('Pillar6', me_circle)
ob_rod6 = bpy.data.objects.new('Rod6', me_cylinder)
ob_pillar7 = bpy.data.objects.new('Pillar7', me_circle)
ob_rod7 = bpy.data.objects.new('Rod7', me_cylinder)
ob_pillar8 = bpy.data.objects.new('Pillar8', me_circle)
ob_rod8 = bpy.data.objects.new('Rod8', me_cylinder)
ob_pillar9 = bpy.data.objects.new('Pillar9', me_circle)
ob_rod9 = bpy.data.objects.new('Rod9', me_cylinder)
ob_button0 = bpy.data.objects.new('Button0', me_cylinder_001)
ob_button1 = bpy.data.objects.new('Button1', me_cylinder_001)
ob_button2 = bpy.data.objects.new('Button2', me_cylinder_001)
ob_button3 = bpy.data.objects.new('Button3', me_cylinder_001)
ob_button4 = bpy.data.objects.new('Button4', me_cylinder_001)
ob_button5 = bpy.data.objects.new('Button5', me_cylinder_001)
ob_button6 = bpy.data.objects.new('Button6', me_cylinder_001)
ob_button7 = bpy.data.objects.new('Button7', me_cylinder_001)
ob_button8 = bpy.data.objects.new('Button8', me_cylinder_001)
ob_button9 = bpy.data.objects.new('Button9', me_cylinder_001)
ob_in0 = bpy.data.objects.new('IN0', me_cube_003)
ob_in1 = bpy.data.objects.new('IN1', me_cube_003)
ob_in2 = bpy.data.objects.new('IN2', me_cube_003)
ob_in3 = bpy.data.objects.new('IN3', me_cube_003)
ob_in4 = bpy.data.objects.new('IN4', me_cube_003)
ob_in5 = bpy.data.objects.new('IN5', me_cube_003)
ob_in6 = bpy.data.objects.new('IN6', me_cube_003)
ob_in7 = bpy.data.objects.new('IN7', me_cube_003)
ob_in8 = bpy.data.objects.new('IN8', me_cube_003)
ob_in9 = bpy.data.objects.new('IN9', me_cube_003)
ob_ramp = bpy.data.objects.new('Ramp', me_cube_002)

# ---- transforms, parenting, visibility, modifiers, constraints
ob_base.location = (0.0, 0.0, 0.0)
ob_base.scale = (0.4, 0.4, 0.4)
ob_pillar0.parent = ob_base
ob_pillar0.matrix_parent_inverse = Matrix(((2.5, -0.0, 0.0, -0.0), (-0.0, 2.5, -0.0, 0.0), (0.0, -0.0, 2.5, -0.0), (-0.0, 0.0, -0.0, 1.0)))
ob_pillar0.location = (-1.6, -0.2, 0.8)
ob_cube.parent = ob_armature
ob_cube.matrix_parent_inverse = Matrix(((1.0, -0.0, 0.0, -1.7), (-0.0, 0.0, 1.0, -1.27), (-0.0, -1.0, 0.0, -0.57), (0.0, 0.0, -0.0, 1.0)))
ob_cube.location = (1.7, -0.57, 1.1)
ob_cube.scale = (0.2, 0.2, 0.2)
ob_armature.location = (0.0, 0.0, 0.0)
ob_rod0.parent = ob_pillar0
ob_rod0.matrix_parent_inverse = Matrix(((1.0, -0.0, 0.0, 1.7), (-0.0, 1.0, -0.0, 0.3), (-0.0, 0.0, 1.0, -0.8), (-0.0, 0.0, -0.0, 1.0)))
ob_rod0.location = (-1.7, -0.3, 0.9)
ob_pillar1.parent = ob_base
ob_pillar1.matrix_parent_inverse = Matrix(((2.5, -0.0, 0.0, -0.0), (-0.0, 2.5, -0.0, 0.0), (0.0, -0.0, 2.5, -0.0), (-0.0, 0.0, -0.0, 1.0)))
ob_pillar1.location = (-1.3, -0.2, 0.8)
ob_rod1.parent = ob_pillar1
ob_rod1.matrix_parent_inverse = Matrix(((1.0, -0.0, 0.0, 1.7), (-0.0, 1.0, -0.0, 0.3), (-0.0, 0.0, 1.0, -0.8), (-0.0, 0.0, -0.0, 1.0)))
ob_rod1.location = (-1.7, -0.3, 0.9)
ob_pillar2.parent = ob_base
ob_pillar2.matrix_parent_inverse = Matrix(((2.5, -0.0, 0.0, -0.0), (-0.0, 2.5, -0.0, 0.0), (0.0, -0.0, 2.5, -0.0), (-0.0, 0.0, -0.0, 1.0)))
ob_pillar2.location = (-1.0, -0.2, 0.8)
ob_rod2.parent = ob_pillar2
ob_rod2.matrix_parent_inverse = Matrix(((1.0, -0.0, 0.0, 1.7), (-0.0, 1.0, -0.0, 0.3), (-0.0, 0.0, 1.0, -0.8), (-0.0, 0.0, -0.0, 1.0)))
ob_rod2.location = (-1.7, -0.3, 0.9)
ob_pillar3.parent = ob_base
ob_pillar3.matrix_parent_inverse = Matrix(((2.5, -0.0, 0.0, -0.0), (-0.0, 2.5, -0.0, 0.0), (0.0, -0.0, 2.5, -0.0), (-0.0, 0.0, -0.0, 1.0)))
ob_pillar3.location = (-0.7, -0.2, 0.8)
ob_rod3.parent = ob_pillar3
ob_rod3.matrix_parent_inverse = Matrix(((1.0, -0.0, 0.0, 1.7), (-0.0, 1.0, -0.0, 0.3), (-0.0, 0.0, 1.0, -0.8), (-0.0, 0.0, -0.0, 1.0)))
ob_rod3.location = (-1.7, -0.3, 0.9)
ob_pillar4.parent = ob_base
ob_pillar4.matrix_parent_inverse = Matrix(((2.5, -0.0, 0.0, -0.0), (-0.0, 2.5, -0.0, 0.0), (0.0, -0.0, 2.5, -0.0), (-0.0, 0.0, -0.0, 1.0)))
ob_pillar4.location = (-0.4, -0.2, 0.8)
ob_rod4.parent = ob_pillar4
ob_rod4.matrix_parent_inverse = Matrix(((1.0, -0.0, 0.0, 1.7), (-0.0, 1.0, -0.0, 0.3), (-0.0, 0.0, 1.0, -0.8), (-0.0, 0.0, -0.0, 1.0)))
ob_rod4.location = (-1.7, -0.3, 0.9)
ob_pillar5.parent = ob_base
ob_pillar5.matrix_parent_inverse = Matrix(((2.5, -0.0, 0.0, -0.0), (-0.0, 2.5, -0.0, 0.0), (0.0, -0.0, 2.5, -0.0), (-0.0, 0.0, -0.0, 1.0)))
ob_pillar5.location = (-0.1, -0.2, 0.8)
ob_rod5.parent = ob_pillar5
ob_rod5.matrix_parent_inverse = Matrix(((1.0, -0.0, 0.0, 1.7), (-0.0, 1.0, -0.0, 0.3), (-0.0, 0.0, 1.0, -0.8), (-0.0, 0.0, -0.0, 1.0)))
ob_rod5.location = (-1.7, -0.3, 0.9)
ob_pillar6.parent = ob_base
ob_pillar6.matrix_parent_inverse = Matrix(((2.5, -0.0, 0.0, -0.0), (-0.0, 2.5, -0.0, 0.0), (0.0, -0.0, 2.5, -0.0), (-0.0, 0.0, -0.0, 1.0)))
ob_pillar6.location = (0.2, -0.2, 0.8)
ob_rod6.parent = ob_pillar6
ob_rod6.matrix_parent_inverse = Matrix(((1.0, -0.0, 0.0, 1.7), (-0.0, 1.0, -0.0, 0.3), (-0.0, 0.0, 1.0, -0.8), (-0.0, 0.0, -0.0, 1.0)))
ob_rod6.location = (-1.7, -0.3, 0.9)
ob_pillar7.parent = ob_base
ob_pillar7.matrix_parent_inverse = Matrix(((2.5, -0.0, 0.0, -0.0), (-0.0, 2.5, -0.0, 0.0), (0.0, -0.0, 2.5, -0.0), (-0.0, 0.0, -0.0, 1.0)))
ob_pillar7.location = (0.5, -0.2, 0.8)
ob_rod7.parent = ob_pillar7
ob_rod7.matrix_parent_inverse = Matrix(((1.0, -0.0, 0.0, 1.7), (-0.0, 1.0, -0.0, 0.3), (-0.0, 0.0, 1.0, -0.8), (-0.0, 0.0, -0.0, 1.0)))
ob_rod7.location = (-1.7, -0.3, 0.9)
ob_pillar8.parent = ob_base
ob_pillar8.matrix_parent_inverse = Matrix(((2.5, -0.0, 0.0, -0.0), (-0.0, 2.5, -0.0, 0.0), (0.0, -0.0, 2.5, -0.0), (-0.0, 0.0, -0.0, 1.0)))
ob_pillar8.location = (0.8, -0.2, 0.8)
ob_rod8.parent = ob_pillar8
ob_rod8.matrix_parent_inverse = Matrix(((1.0, -0.0, 0.0, 1.7), (-0.0, 1.0, -0.0, 0.3), (-0.0, 0.0, 1.0, -0.8), (-0.0, 0.0, -0.0, 1.0)))
ob_rod8.location = (-1.7, -0.3, 0.9)
ob_pillar9.parent = ob_base
ob_pillar9.matrix_parent_inverse = Matrix(((2.5, -0.0, 0.0, -0.0), (-0.0, 2.5, -0.0, 0.0), (0.0, -0.0, 2.5, -0.0), (-0.0, 0.0, -0.0, 1.0)))
ob_pillar9.location = (1.1, -0.2, 0.8)
ob_rod9.parent = ob_pillar9
ob_rod9.matrix_parent_inverse = Matrix(((1.0, -0.0, 0.0, 1.7), (-0.0, 1.0, -0.0, 0.3), (-0.0, 0.0, 1.0, -0.8), (-0.0, 0.0, -0.0, 1.0)))
ob_rod9.location = (-1.7, -0.3, 0.9)
ob_button0.parent = ob_base
ob_button0.matrix_parent_inverse = Matrix(((2.5, -0.0, 0.0, -0.0), (-0.0, 2.5, -0.0, 0.0), (0.0, -0.0, 2.5, -0.0), (-0.0, 0.0, -0.0, 1.0)))
ob_button0.location = (-1.6, -0.5, 0.7)
ob_button1.parent = ob_base
ob_button1.matrix_parent_inverse = Matrix(((2.5, -0.0, 0.0, -0.0), (-0.0, 2.5, -0.0, 0.0), (0.0, -0.0, 2.5, -0.0), (-0.0, 0.0, -0.0, 1.0)))
ob_button1.location = (-1.3, -0.5, 0.7)
ob_button2.parent = ob_base
ob_button2.matrix_parent_inverse = Matrix(((2.5, -0.0, 0.0, -0.0), (-0.0, 2.5, -0.0, 0.0), (0.0, -0.0, 2.5, -0.0), (-0.0, 0.0, -0.0, 1.0)))
ob_button2.location = (-1.0, -0.5, 0.7)
ob_button3.parent = ob_base
ob_button3.matrix_parent_inverse = Matrix(((2.5, -0.0, 0.0, -0.0), (-0.0, 2.5, -0.0, 0.0), (0.0, -0.0, 2.5, -0.0), (-0.0, 0.0, -0.0, 1.0)))
ob_button3.location = (-0.7, -0.5, 0.7)
ob_button4.parent = ob_base
ob_button4.matrix_parent_inverse = Matrix(((2.5, -0.0, 0.0, -0.0), (-0.0, 2.5, -0.0, 0.0), (0.0, -0.0, 2.5, -0.0), (-0.0, 0.0, -0.0, 1.0)))
ob_button4.location = (-0.4, -0.5, 0.7)
ob_button5.parent = ob_base
ob_button5.matrix_parent_inverse = Matrix(((2.5, -0.0, 0.0, -0.0), (-0.0, 2.5, -0.0, 0.0), (0.0, -0.0, 2.5, -0.0), (-0.0, 0.0, -0.0, 1.0)))
ob_button5.location = (-0.1, -0.5, 0.7)
ob_button6.parent = ob_base
ob_button6.matrix_parent_inverse = Matrix(((2.5, -0.0, 0.0, -0.0), (-0.0, 2.5, -0.0, 0.0), (0.0, -0.0, 2.5, -0.0), (-0.0, 0.0, -0.0, 1.0)))
ob_button6.location = (0.2, -0.5, 0.7)
ob_button7.parent = ob_base
ob_button7.matrix_parent_inverse = Matrix(((2.5, -0.0, 0.0, -0.0), (-0.0, 2.5, -0.0, 0.0), (0.0, -0.0, 2.5, -0.0), (-0.0, 0.0, -0.0, 1.0)))
ob_button7.location = (0.5, -0.5, 0.7)
ob_button8.parent = ob_base
ob_button8.matrix_parent_inverse = Matrix(((2.5, -0.0, 0.0, -0.0), (-0.0, 2.5, -0.0, 0.0), (0.0, -0.0, 2.5, -0.0), (-0.0, 0.0, -0.0, 1.0)))
ob_button8.location = (0.8, -0.5, 0.7)
ob_button9.parent = ob_base
ob_button9.matrix_parent_inverse = Matrix(((2.5, -0.0, 0.0, -0.0), (-0.0, 2.5, -0.0, 0.0), (0.0, -0.0, 2.5, -0.0), (-0.0, 0.0, -0.0, 1.0)))
ob_button9.location = (1.1, -0.5, 0.7)
ob_in0.parent = ob_base
ob_in0.matrix_parent_inverse = Matrix(((2.5, -0.0, 0.0, -0.0), (-0.0, 2.5, -0.0, 0.0), (0.0, -0.0, 2.5, -0.0), (-0.0, 0.0, -0.0, 1.0)))
ob_in0.location = (-1.6, -0.5, 0.7)
ob_in0.scale = (0.1, 0.1, 0.1)
ob_in1.parent = ob_base
ob_in1.matrix_parent_inverse = Matrix(((2.5, -0.0, 0.0, -0.0), (-0.0, 2.5, -0.0, 0.0), (0.0, -0.0, 2.5, -0.0), (-0.0, 0.0, -0.0, 1.0)))
ob_in1.location = (-1.3, -0.5, 0.7)
ob_in1.scale = (0.1, 0.1, 0.1)
ob_in2.parent = ob_base
ob_in2.matrix_parent_inverse = Matrix(((2.5, -0.0, 0.0, -0.0), (-0.0, 2.5, -0.0, 0.0), (0.0, -0.0, 2.5, -0.0), (-0.0, 0.0, -0.0, 1.0)))
ob_in2.location = (-1.0, -0.5, 0.7)
ob_in2.scale = (0.1, 0.1, 0.1)
ob_in3.parent = ob_base
ob_in3.matrix_parent_inverse = Matrix(((2.5, -0.0, 0.0, -0.0), (-0.0, 2.5, -0.0, 0.0), (0.0, -0.0, 2.5, -0.0), (-0.0, 0.0, -0.0, 1.0)))
ob_in3.location = (-0.7, -0.5, 0.7)
ob_in3.scale = (0.1, 0.1, 0.1)
ob_in4.parent = ob_base
ob_in4.matrix_parent_inverse = Matrix(((2.5, -0.0, 0.0, -0.0), (-0.0, 2.5, -0.0, 0.0), (0.0, -0.0, 2.5, -0.0), (-0.0, 0.0, -0.0, 1.0)))
ob_in4.location = (-0.4, -0.5, 0.7)
ob_in4.scale = (0.1, 0.1, 0.1)
ob_in5.parent = ob_base
ob_in5.matrix_parent_inverse = Matrix(((2.5, -0.0, 0.0, -0.0), (-0.0, 2.5, -0.0, 0.0), (0.0, -0.0, 2.5, -0.0), (-0.0, 0.0, -0.0, 1.0)))
ob_in5.location = (-0.1, -0.5, 0.7)
ob_in5.scale = (0.1, 0.1, 0.1)
ob_in6.parent = ob_base
ob_in6.matrix_parent_inverse = Matrix(((2.5, -0.0, 0.0, -0.0), (-0.0, 2.5, -0.0, 0.0), (0.0, -0.0, 2.5, -0.0), (-0.0, 0.0, -0.0, 1.0)))
ob_in6.location = (0.2, -0.5, 0.7)
ob_in6.scale = (0.1, 0.1, 0.1)
ob_in7.parent = ob_base
ob_in7.matrix_parent_inverse = Matrix(((2.5, -0.0, 0.0, -0.0), (-0.0, 2.5, -0.0, 0.0), (0.0, -0.0, 2.5, -0.0), (-0.0, 0.0, -0.0, 1.0)))
ob_in7.location = (0.5, -0.5, 0.7)
ob_in7.scale = (0.1, 0.1, 0.1)
ob_in8.parent = ob_base
ob_in8.matrix_parent_inverse = Matrix(((2.5, -0.0, 0.0, -0.0), (-0.0, 2.5, -0.0, 0.0), (0.0, -0.0, 2.5, -0.0), (-0.0, 0.0, -0.0, 1.0)))
ob_in8.location = (0.8, -0.5, 0.7)
ob_in8.scale = (0.1, 0.1, 0.1)
ob_in9.parent = ob_base
ob_in9.matrix_parent_inverse = Matrix(((2.5, -0.0, 0.0, -0.0), (-0.0, 2.5, -0.0, 0.0), (0.0, -0.0, 2.5, -0.0), (-0.0, 0.0, -0.0, 1.0)))
ob_in9.location = (1.1, -0.5, 0.7)
ob_in9.scale = (0.1, 0.1, 0.1)
ob_ramp.parent = ob_base
ob_ramp.matrix_parent_inverse = Matrix(((2.5, -0.0, 0.0, -0.0), (-0.0, 2.5, -0.0, 0.0), (0.0, -0.0, 2.5, -0.0), (-0.0, 0.0, -0.0, 1.0)))
ob_ramp.location = (0.0, 0.0, 0.0)
ob_ramp.scale = (0.4, 0.4, 0.4)

# ---- collection membership
scene.collection.objects.link(ob_base)
scene.collection.objects.link(ob_pillar0)
scene.collection.objects.link(ob_cube)
scene.collection.objects.link(ob_armature)
scene.collection.objects.link(ob_rod0)
scene.collection.objects.link(ob_pillar1)
scene.collection.objects.link(ob_rod1)
scene.collection.objects.link(ob_pillar2)
scene.collection.objects.link(ob_rod2)
scene.collection.objects.link(ob_pillar3)
scene.collection.objects.link(ob_rod3)
scene.collection.objects.link(ob_pillar4)
scene.collection.objects.link(ob_rod4)
scene.collection.objects.link(ob_pillar5)
scene.collection.objects.link(ob_rod5)
scene.collection.objects.link(ob_pillar6)
scene.collection.objects.link(ob_rod6)
scene.collection.objects.link(ob_pillar7)
scene.collection.objects.link(ob_rod7)
scene.collection.objects.link(ob_pillar8)
scene.collection.objects.link(ob_rod8)
scene.collection.objects.link(ob_pillar9)
scene.collection.objects.link(ob_rod9)
scene.collection.objects.link(ob_button0)
scene.collection.objects.link(ob_button1)
scene.collection.objects.link(ob_button2)
scene.collection.objects.link(ob_button3)
scene.collection.objects.link(ob_button4)
scene.collection.objects.link(ob_button5)
scene.collection.objects.link(ob_button6)
scene.collection.objects.link(ob_button7)
scene.collection.objects.link(ob_button8)
scene.collection.objects.link(ob_button9)
scene.collection.objects.link(ob_in0)
scene.collection.objects.link(ob_in1)
scene.collection.objects.link(ob_in2)
scene.collection.objects.link(ob_in3)
scene.collection.objects.link(ob_in4)
scene.collection.objects.link(ob_in5)
scene.collection.objects.link(ob_in6)
scene.collection.objects.link(ob_in7)
scene.collection.objects.link(ob_in8)
scene.collection.objects.link(ob_in9)
scene.collection.objects.link(ob_ramp)

# ---- scene / render settings (as saved in the file)
scene.frame_start = 0; scene.frame_end = 60; scene.frame_set(0)
scene.render.engine = 'BLENDER_EEVEE_NEXT'
scene.render.fps = 60
scene.cycles.sampling_pattern = 'TABULATED_SOBOL'
scene.cycles.use_light_tree = False
scene.view_settings.view_transform = 'Filmic'
bpy.context.view_layer.update()

# ---- added for rendering (the .blend has no active camera and no usable light): camera, sun
cam_auto = bpy.data.cameras.new('AutoCamera')
cam_auto.lens = 50.0
cam_auto.sensor_width = 36.0
cam_auto.clip_end = 1000.0
ob_auto_camera = bpy.data.objects.new('AutoCamera', cam_auto)
scene.collection.objects.link(ob_auto_camera)
ob_auto_camera.location = (3.61667, -4.64, 3.49334)
ob_auto_camera.rotation_euler = (1.09748, -7.21219e-08, 0.694738)
scene.camera = ob_auto_camera
light_auto_sun = bpy.data.lights.new('AutoSun', 'SUN')
light_auto_sun.energy = 3.0
light_auto_sun.angle = 0.0523599
ob_auto_sun = bpy.data.objects.new('AutoSun', light_auto_sun)
scene.collection.objects.link(ob_auto_sun)
ob_auto_sun.rotation_euler = (0.872665, 0.174533, 0.523599)
bpy.context.view_layer.update()
